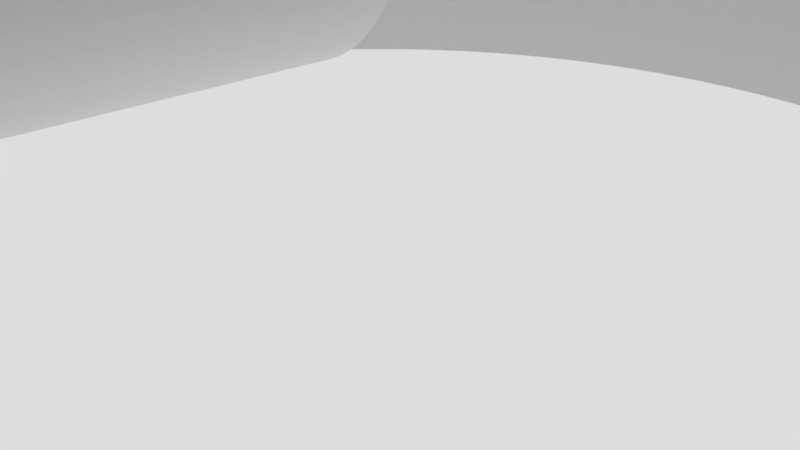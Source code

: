 # Source: flashhider_adapter_FIXED.blend  (saved by Blender 2.79.0; exported with 4.5.12 LTS)
import bpy
from mathutils import Matrix  # noqa: F401  (used for matrix-valued properties, if any)

bpy.ops.wm.read_factory_settings(use_empty=True)
scene = bpy.context.scene
scene.name = 'Scene'

# ---- collections
col_collection_1 = bpy.data.collections.new('Collection 1'); scene.collection.children.link(col_collection_1)

# ---- world
world_world = bpy.data.worlds.new('World'); scene.world = world_world
world_world.use_nodes = True; world_world.node_tree.nodes.clear()
_N = world_world.node_tree.nodes; _L = world_world.node_tree.links
n0 = _N.new('ShaderNodeOutputWorld'); n0.name = 'World Output'; n0.location = (300, 300)
n1 = _N.new('ShaderNodeBackground'); n1.name = 'Background'; n1.location = (10, 300)
n1.inputs[0].default_value = (0.723, 0.723, 0.723, 1.0)
_L.new(n1.outputs[0], n0.inputs[0])
n0.is_active_output = True
world_world.color = (0.05088, 0.05088, 0.05088)
world_world.use_sun_shadow = False
world_world.sun_shadow_jitter_overblur = 0.0
world_world.cycles.sampling_method = 'MANUAL'

# ---- cameras
cam_camera = bpy.data.cameras.new('Camera')
cam_camera.clip_end = 100.0
cam_camera.lens = 35.0
cam_camera.sensor_width = 32.0
cam_camera.sensor_height = 18.0
cam_camera.ortho_scale = 7.314
cam_camera.dof.focus_distance = 0.0

# ---- meshes
me_cylinder_002 = bpy.data.meshes.new('Cylinder.002')
me_cylinder_002.from_pydata([(5.944e-06, 8.472, 1.713), (5.944e-06, -8.472, 1.713), (0.08405, 8.472, 1.711), (0.08405, -8.472, 1.711), (0.1679, 8.472, 1.705), (0.1679, -8.472, 1.705), (0.2513, 8.472, 1.694), (0.2513, -8.472, 1.694), (0.3342, 8.472, 1.68), (0.3342, -8.472, 1.68), (0.4162, 8.472, 1.661), (0.4162, -8.472, 1.661), (0.4972, 8.472, 1.639), (0.4972, -8.472, 1.639), (0.577, 8.472, 1.613), (0.577, -8.472, 1.613), (0.6555, 8.472, 1.582), (0.6555, -8.472, 1.582), (0.7323, 8.472, 1.548), (0.7323, -8.472, 1.548), (0.8074, 8.472, 1.511), (0.8074, -8.472, 1.511), (0.8806, 8.472, 1.469), (0.8806, -8.472, 1.469), (0.9516, 8.472, 1.424), (0.9516, -8.472, 1.424), (1.02, 8.472, 1.376), (1.02, -8.472, 1.376), (1.087, 8.472, 1.324), (1.087, -8.472, 1.324), (1.15, 8.472, 1.269), (1.15, -8.472, 1.269), (1.211, 8.472, 1.211), (1.211, -8.472, 1.211), (1.269, 8.472, 1.15), (1.269, -8.472, 1.15), (1.324, 8.472, 1.087), (1.324, -8.472, 1.087), (1.376, 8.472, 1.02), (1.376, -8.472, 1.02), (1.424, 8.472, 0.9516), (1.424, -8.472, 0.9516), (1.469, 8.472, 0.8806), (1.469, -8.472, 0.8806), (1.511, 8.472, 0.8074), (1.511, -8.472, 0.8074), (1.548, 8.472, 0.7323), (1.548, -8.472, 0.7323), (1.582, 8.472, 0.6555), (1.582, -8.472, 0.6555), (1.613, 8.472, 0.577), (1.613, -8.472, 0.577), (1.639, 8.472, 0.4972), (1.639, -8.472, 0.4972), (1.661, 8.472, 0.4162), (1.661, -8.472, 0.4162), (1.68, 8.472, 0.3342), (1.68, -8.472, 0.3342), (1.694, 8.472, 0.2513), (1.694, -8.472, 0.2513), (1.705, 8.472, 0.1679), (1.705, -8.472, 0.1679), (1.711, 8.472, 0.08404), (1.711, -8.472, 0.08404), (1.713, 8.472, 9.763e-07), (1.713, -8.472, 7.493e-07), (1.711, 8.472, -0.08404), (1.711, -8.472, -0.08404), (1.705, 8.472, -0.1679), (1.705, -8.472, -0.1679), (1.694, 8.472, -0.2513), (1.694, -8.472, -0.2513), (1.68, 8.472, -0.3341), (1.68, -8.472, -0.3341), (1.661, 8.472, -0.4162), (1.661, -8.472, -0.4162), (1.639, 8.472, -0.4972), (1.639, -8.472, -0.4972), (1.613, 8.472, -0.577), (1.613, -8.472, -0.577), (1.582, 8.472, -0.6555), (1.582, -8.472, -0.6555), (1.548, 8.472, -0.7323), (1.548, -8.472, -0.7323), (1.511, 8.472, -0.8074), (1.511, -8.472, -0.8074), (1.469, 8.472, -0.8806), (1.469, -8.472, -0.8806), (1.424, 8.472, -0.9516), (1.424, -8.472, -0.9516), (1.376, 8.472, -1.02), (1.376, -8.472, -1.02), (1.324, 8.472, -1.087), (1.324, -8.472, -1.087), (1.269, 8.472, -1.15), (1.269, -8.472, -1.15), (1.211, 8.472, -1.211), (1.211, -8.472, -1.211), (1.15, 8.472, -1.269), (1.15, -8.472, -1.269), (1.087, 8.472, -1.324), (1.087, -8.472, -1.324), (1.02, 8.472, -1.376), (1.02, -8.472, -1.376), (0.9516, 8.472, -1.424), (0.9516, -8.472, -1.424), (0.8806, 8.472, -1.469), (0.8806, -8.472, -1.469), (0.8074, 8.472, -1.511), (0.8074, -8.472, -1.511), (0.7323, 8.472, -1.548), (0.7323, -8.472, -1.548), (0.6555, 8.472, -1.582), (0.6555, -8.472, -1.582), (0.577, 8.472, -1.613), (0.577, -8.472, -1.613), (0.4972, 8.472, -1.639), (0.4972, -8.472, -1.639), (0.4162, 8.472, -1.661), (0.4162, -8.472, -1.661), (0.3342, 8.472, -1.68), (0.3342, -8.472, -1.68), (0.2513, 8.472, -1.694), (0.2513, -8.472, -1.694), (0.1679, 8.472, -1.705), (0.1679, -8.472, -1.705), (0.08405, 8.472, -1.711), (0.08405, -8.472, -1.711), (9.061e-06, 8.472, -1.713), (9.061e-06, -8.472, -1.713), (-0.08403, 8.472, -1.711), (-0.08403, -8.472, -1.711), (-0.1679, 8.472, -1.705), (-0.1679, -8.472, -1.705), (-0.2513, 8.472, -1.694), (-0.2513, -8.472, -1.694), (-0.3341, 8.472, -1.68), (-0.3341, -8.472, -1.68), (-0.4162, 8.472, -1.661), (-0.4162, -8.472, -1.661), (-0.4972, 8.472, -1.639), (-0.4972, -8.472, -1.639), (-0.577, 8.472, -1.613), (-0.577, -8.472, -1.613), (-0.6554, 8.472, -1.582), (-0.6554, -8.472, -1.582), (-0.7323, 8.472, -1.548), (-0.7323, -8.472, -1.548), (-0.8074, 8.472, -1.511), (-0.8074, -8.472, -1.511), (-0.8805, 8.472, -1.469), (-0.8805, -8.472, -1.469), (-0.9516, 8.472, -1.424), (-0.9516, -8.472, -1.424), (-1.02, 8.472, -1.376), (-1.02, -8.472, -1.376), (-1.087, 8.472, -1.324), (-1.087, -8.472, -1.324), (-1.15, 8.472, -1.269), (-1.15, -8.472, -1.269), (-1.211, 8.472, -1.211), (-1.211, -8.472, -1.211), (-1.269, 8.472, -1.15), (-1.269, -8.472, -1.15), (-1.324, 8.472, -1.087), (-1.324, -8.472, -1.087), (-1.376, 8.472, -1.02), (-1.376, -8.472, -1.02), (-1.424, 8.472, -0.9516), (-1.424, -8.472, -0.9516), (-1.469, 8.472, -0.8806), (-1.469, -8.472, -0.8806), (-1.511, 8.472, -0.8074), (-1.511, -8.472, -0.8074), (-1.548, 8.472, -0.7323), (-1.548, -8.472, -0.7323), (-1.582, 8.472, -0.6555), (-1.582, -8.472, -0.6555), (-1.613, 8.472, -0.577), (-1.613, -8.472, -0.577), (-1.639, 8.472, -0.4972), (-1.639, -8.472, -0.4972), (-1.661, 8.472, -0.4162), (-1.661, -8.472, -0.4162), (-1.68, 8.472, -0.3342), (-1.68, -8.472, -0.3342), (-1.694, 8.472, -0.2513), (-1.694, -8.472, -0.2513), (-1.705, 8.472, -0.1679), (-1.705, -8.472, -0.1679), (-1.711, 8.472, -0.08404), (-1.711, -8.472, -0.08404), (-1.713, 8.472, -6.128e-07), (-1.713, -8.472, -1.067e-06), (-1.711, 8.472, 0.08404), (-1.711, -8.472, 0.08404), (-1.705, 8.472, 0.1679), (-1.705, -8.472, 0.1679), (-1.694, 8.472, 0.2513), (-1.694, -8.472, 0.2513), (-1.68, 8.472, 0.3342), (-1.68, -8.472, 0.3342), (-1.661, 8.472, 0.4162), (-1.661, -8.472, 0.4162), (-1.639, 8.472, 0.4972), (-1.639, -8.472, 0.4972), (-1.613, 8.472, 0.577), (-1.613, -8.472, 0.577), (-1.582, 8.472, 0.6555), (-1.582, -8.472, 0.6555), (-1.548, 8.472, 0.7323), (-1.548, -8.472, 0.7323), (-1.511, 8.472, 0.8074), (-1.511, -8.472, 0.8074), (-1.469, 8.472, 0.8806), (-1.469, -8.472, 0.8806), (-1.424, 8.472, 0.9516), (-1.424, -8.472, 0.9516), (-1.376, 8.472, 1.02), (-1.376, -8.472, 1.02), (-1.324, 8.472, 1.087), (-1.324, -8.472, 1.087), (-1.269, 8.472, 1.15), (-1.269, -8.472, 1.15), (-1.211, 8.472, 1.211), (-1.211, -8.472, 1.211), (-1.15, 8.472, 1.269), (-1.15, -8.472, 1.269), (-1.087, 8.472, 1.324), (-1.087, -8.472, 1.324), (-1.02, 8.472, 1.376), (-1.02, -8.472, 1.376), (-0.9516, 8.472, 1.424), (-0.9516, -8.472, 1.424), (-0.8805, 8.472, 1.469), (-0.8805, -8.472, 1.469), (-0.8074, 8.472, 1.511), (-0.8074, -8.472, 1.511), (-0.7323, 8.472, 1.548), (-0.7323, -8.472, 1.548), (-0.6554, 8.472, 1.582), (-0.6554, -8.472, 1.582), (-0.577, 8.472, 1.613), (-0.577, -8.472, 1.613), (-0.4972, 8.472, 1.639), (-0.4972, -8.472, 1.639), (-0.4162, 8.472, 1.661), (-0.4162, -8.472, 1.661), (-0.3341, 8.472, 1.68), (-0.3341, -8.472, 1.68), (-0.2513, 8.472, 1.694), (-0.2513, -8.472, 1.694), (-0.1679, 8.472, 1.705), (-0.1679, -8.472, 1.705), (-0.08403, 8.472, 1.711), (-0.08403, -8.472, 1.711)], [], [(0, 1, 3, 2), (2, 3, 5, 4), (4, 5, 7, 6), (6, 7, 9, 8), (8, 9, 11, 10), (10, 11, 13, 12), (12, 13, 15, 14), (14, 15, 17, 16), (16, 17, 19, 18), (18, 19, 21, 20), (20, 21, 23, 22), (22, 23, 25, 24), (24, 25, 27, 26), (26, 27, 29, 28), (28, 29, 31, 30), (30, 31, 33, 32), (32, 33, 35, 34), (34, 35, 37, 36), (36, 37, 39, 38), (38, 39, 41, 40), (40, 41, 43, 42), (42, 43, 45, 44), (44, 45, 47, 46), (46, 47, 49, 48), (48, 49, 51, 50), (50, 51, 53, 52), (52, 53, 55, 54), (54, 55, 57, 56), (56, 57, 59, 58), (58, 59, 61, 60), (60, 61, 63, 62), (62, 63, 65, 64), (64, 65, 67, 66), (66, 67, 69, 68), (68, 69, 71, 70), (70, 71, 73, 72), (72, 73, 75, 74), (74, 75, 77, 76), (76, 77, 79, 78), (78, 79, 81, 80), (80, 81, 83, 82), (82, 83, 85, 84), (84, 85, 87, 86), (86, 87, 89, 88), (88, 89, 91, 90), (90, 91, 93, 92), (92, 93, 95, 94), (94, 95, 97, 96), (96, 97, 99, 98), (98, 99, 101, 100), (100, 101, 103, 102), (102, 103, 105, 104), (104, 105, 107, 106), (106, 107, 109, 108), (108, 109, 111, 110), (110, 111, 113, 112), (112, 113, 115, 114), (114, 115, 117, 116), (116, 117, 119, 118), (118, 119, 121, 120), (120, 121, 123, 122), (122, 123, 125, 124), (124, 125, 127, 126), (126, 127, 129, 128), (128, 129, 131, 130), (130, 131, 133, 132), (132, 133, 135, 134), (134, 135, 137, 136), (136, 137, 139, 138), (138, 139, 141, 140), (140, 141, 143, 142), (142, 143, 145, 144), (144, 145, 147, 146), (146, 147, 149, 148), (148, 149, 151, 150), (150, 151, 153, 152), (152, 153, 155, 154), (154, 155, 157, 156), (156, 157, 159, 158), (158, 159, 161, 160), (160, 161, 163, 162), (162, 163, 165, 164), (164, 165, 167, 166), (166, 167, 169, 168), (168, 169, 171, 170), (170, 171, 173, 172), (172, 173, 175, 174), (174, 175, 177, 176), (176, 177, 179, 178), (178, 179, 181, 180), (180, 181, 183, 182), (182, 183, 185, 184), (184, 185, 187, 186), (186, 187, 189, 188), (188, 189, 191, 190), (190, 191, 193, 192), (192, 193, 195, 194), (194, 195, 197, 196), (196, 197, 199, 198), (198, 199, 201, 200), (200, 201, 203, 202), (202, 203, 205, 204), (204, 205, 207, 206), (206, 207, 209, 208), (208, 209, 211, 210), (210, 211, 213, 212), (212, 213, 215, 214), (214, 215, 217, 216), (216, 217, 219, 218), (218, 219, 221, 220), (220, 221, 223, 222), (222, 223, 225, 224), (224, 225, 227, 226), (226, 227, 229, 228), (228, 229, 231, 230), (230, 231, 233, 232), (232, 233, 235, 234), (234, 235, 237, 236), (236, 237, 239, 238), (238, 239, 241, 240), (240, 241, 243, 242), (242, 243, 245, 244), (244, 245, 247, 246), (246, 247, 249, 248), (248, 249, 251, 250), (250, 251, 253, 252), (3, 1, 255, 253, 251, 249, 247, 245, 243, 241, 239, 237, 235, 233, 231, 229, 227, 225, 223, 221, 219, 217, 215, 213, 211, 209, 207, 205, 203, 201, 199, 197, 195, 193, 191, 189, 187, 185, 183, 181, 179, 177, 175, 173, 171, 169, 167, 165, 163, 161, 159, 157, 155, 153, 151, 149, 147, 145, 143, 141, 139, 137, 135, 133, 131, 129, 127, 125, 123, 121, 119, 117, 115, 113, 111, 109, 107, 105, 103, 101, 99, 97, 95, 93, 91, 89, 87, 85, 83, 81, 79, 77, 75, 73, 71, 69, 67, 65, 63, 61, 59, 57, 55, 53, 51, 49, 47, 45, 43, 41, 39, 37, 35, 33, 31, 29, 27, 25, 23, 21, 19, 17, 15, 13, 11, 9, 7, 5), (252, 253, 255, 254), (254, 255, 1, 0), (0, 2, 4, 6, 8, 10, 12, 14, 16, 18, 20, 22, 24, 26, 28, 30, 32, 34, 36, 38, 40, 42, 44, 46, 48, 50, 52, 54, 56, 58, 60, 62, 64, 66, 68, 70, 72, 74, 76, 78, 80, 82, 84, 86, 88, 90, 92, 94, 96, 98, 100, 102, 104, 106, 108, 110, 112, 114, 116, 118, 120, 122, 124, 126, 128, 130, 132, 134, 136, 138, 140, 142, 144, 146, 148, 150, 152, 154, 156, 158, 160, 162, 164, 166, 168, 170, 172, 174, 176, 178, 180, 182, 184, 186, 188, 190, 192, 194, 196, 198, 200, 202, 204, 206, 208, 210, 212, 214, 216, 218, 220, 222, 224, 226, 228, 230, 232, 234, 236, 238, 240, 242, 244, 246, 248, 250, 252, 254)])
me_cylinder_002.use_remesh_preserve_volume = False
me_cylinder_002.use_remesh_preserve_attributes = False
me_cylinder_002.use_mirror_vertex_groups = False
me_cylinder_002.update()
me_cylinder_001 = bpy.data.meshes.new('Cylinder.001')
me_cylinder_001.from_pydata([(-3.652e-06, 9.909, 9.537e-07), (-1.632e-06, 12.25, 44.7), (0.4862, 9.897, 9.537e-07), (0.6012, 12.24, 44.7), (0.9713, 9.862, 9.537e-07), (1.201, 12.19, 44.7), (1.454, 9.802, 9.537e-07), (1.798, 12.12, 44.7), (1.933, 9.719, 9.537e-07), (2.391, 12.02, 44.7), (2.408, 9.612, 9.537e-07), (2.977, 11.89, 44.7), (2.877, 9.483, 9.537e-07), (3.557, 11.73, 44.7), (3.338, 9.33, 9.537e-07), (4.128, 11.54, 44.7), (3.792, 9.155, 9.537e-07), (4.689, 11.32, 44.7), (4.237, 8.958, 9.537e-07), (5.239, 11.08, 44.7), (4.671, 8.739, 9.537e-07), (5.776, 10.81, 44.7), (5.094, 8.5, 9.537e-07), (6.299, 10.51, 44.7), (5.505, 8.239, 9.537e-07), (6.808, 10.19, 44.7), (5.903, 7.959, 9.537e-07), (7.299, 9.842, 44.7), (6.286, 7.66, 9.537e-07), (7.773, 9.472, 44.7), (6.655, 7.342, 9.537e-07), (8.229, 9.079, 44.7), (7.007, 7.007, 9.537e-07), (8.664, 8.664, 44.7), (7.342, 6.655, 9.537e-07), (9.079, 8.229, 44.7), (7.66, 6.286, 9.537e-07), (9.472, 7.773, 44.7), (7.959, 5.903, 9.537e-07), (9.842, 7.299, 44.7), (8.239, 5.505, 9.537e-07), (10.19, 6.808, 44.7), (8.5, 5.094, 9.537e-07), (10.51, 6.299, 44.7), (8.739, 4.671, 9.537e-07), (10.81, 5.776, 44.7), (8.958, 4.237, 9.537e-07), (11.08, 5.239, 44.7), (9.155, 3.792, 9.537e-07), (11.32, 4.689, 44.7), (9.33, 3.338, 9.537e-07), (11.54, 4.128, 44.7), (9.483, 2.877, 9.537e-07), (11.73, 3.557, 44.7), (9.612, 2.408, 9.537e-07), (11.89, 2.977, 44.7), (9.719, 1.933, 9.537e-07), (12.02, 2.391, 44.7), (9.802, 1.454, 9.537e-07), (12.12, 1.798, 44.7), (9.862, 0.9713, 9.537e-07), (12.19, 1.201, 44.7), (9.897, 0.4862, 9.537e-07), (12.24, 0.6012, 44.7), (9.909, -4.072e-06, 9.537e-07), (12.25, -4.072e-06, 44.7), (9.897, -0.4862, 9.537e-07), (12.24, -0.6012, 44.7), (9.862, -0.9713, 9.537e-07), (12.19, -1.201, 44.7), (9.802, -1.454, 9.537e-07), (12.12, -1.798, 44.7), (9.719, -1.933, 9.537e-07), (12.02, -2.391, 44.7), (9.612, -2.408, 9.537e-07), (11.89, -2.977, 44.7), (9.483, -2.877, 9.537e-07), (11.73, -3.557, 44.7), (9.33, -3.338, 9.537e-07), (11.54, -4.128, 44.7), (9.155, -3.792, 9.537e-07), (11.32, -4.689, 44.7), (8.958, -4.237, 9.537e-07), (11.08, -5.239, 44.7), (8.739, -4.671, 9.537e-07), (10.81, -5.776, 44.7), (8.5, -5.094, 9.537e-07), (10.51, -6.299, 44.7), (8.239, -5.505, 9.537e-07), (10.19, -6.808, 44.7), (7.959, -5.903, 9.537e-07), (9.842, -7.299, 44.7), (7.66, -6.286, 9.537e-07), (9.472, -7.773, 44.7), (7.342, -6.655, 9.537e-07), (9.079, -8.229, 44.7), (7.007, -7.007, 9.537e-07), (8.664, -8.664, 44.7), (6.655, -7.342, 9.537e-07), (8.229, -9.079, 44.7), (6.286, -7.66, 9.537e-07), (7.773, -9.472, 44.7), (5.903, -7.959, 9.537e-07), (7.299, -9.842, 44.7), (5.505, -8.239, 9.537e-07), (6.808, -10.19, 44.7), (5.094, -8.5, 9.537e-07), (6.299, -10.51, 44.7), (4.671, -8.739, 9.537e-07), (5.776, -10.81, 44.7), (4.237, -8.958, 9.537e-07), (5.239, -11.08, 44.7), (3.792, -9.155, 9.537e-07), (4.689, -11.32, 44.7), (3.338, -9.33, 9.537e-07), (4.128, -11.54, 44.7), (2.877, -9.483, 9.537e-07), (3.557, -11.73, 44.7), (2.408, -9.612, 9.537e-07), (2.977, -11.89, 44.7), (1.933, -9.719, 9.537e-07), (2.391, -12.02, 44.7), (1.454, -9.802, 9.537e-07), (1.798, -12.12, 44.7), (0.9713, -9.862, 9.537e-07), (1.201, -12.19, 44.7), (0.4862, -9.897, 9.537e-07), (0.6013, -12.24, 44.7), (1.509e-05, -9.909, 9.537e-07), (2.067e-05, -12.25, 44.7), (-0.4862, -9.897, 9.537e-07), (-0.6012, -12.24, 44.7), (-0.9713, -9.862, 9.537e-07), (-1.201, -12.19, 44.7), (-1.454, -9.802, 9.537e-07), (-1.798, -12.12, 44.7), (-1.933, -9.719, 9.537e-07), (-2.39, -12.02, 44.7), (-2.408, -9.612, 9.537e-07), (-2.977, -11.89, 44.7), (-2.877, -9.483, 9.537e-07), (-3.557, -11.73, 44.7), (-3.338, -9.33, 9.537e-07), (-4.128, -11.54, 44.7), (-3.792, -9.155, 9.537e-07), (-4.689, -11.32, 44.7), (-4.237, -8.958, 9.537e-07), (-5.239, -11.08, 44.7), (-4.671, -8.739, 9.537e-07), (-5.776, -10.81, 44.7), (-5.094, -8.5, 9.537e-07), (-6.299, -10.51, 44.7), (-5.505, -8.239, 9.537e-07), (-6.808, -10.19, 44.7), (-5.903, -7.959, 9.537e-07), (-7.299, -9.842, 44.7), (-6.286, -7.66, 9.537e-07), (-7.773, -9.472, 44.7), (-6.655, -7.342, 9.537e-07), (-8.229, -9.079, 44.7), (-7.007, -7.007, 9.537e-07), (-8.664, -8.664, 44.7), (-7.342, -6.655, 9.537e-07), (-9.079, -8.229, 44.7), (-7.66, -6.286, 9.537e-07), (-9.472, -7.773, 44.7), (-7.959, -5.903, 9.537e-07), (-9.842, -7.299, 44.7), (-8.239, -5.505, 9.537e-07), (-10.19, -6.808, 44.7), (-8.5, -5.094, 9.537e-07), (-10.51, -6.299, 44.7), (-8.739, -4.671, 9.537e-07), (-10.81, -5.776, 44.7), (-8.958, -4.237, 9.537e-07), (-11.08, -5.239, 44.7), (-9.155, -3.792, 9.537e-07), (-11.32, -4.689, 44.7), (-9.33, -3.338, 9.537e-07), (-11.54, -4.128, 44.7), (-9.483, -2.877, 9.537e-07), (-11.73, -3.557, 44.7), (-9.612, -2.408, 9.537e-07), (-11.89, -2.977, 44.7), (-9.719, -1.933, 9.537e-07), (-12.02, -2.391, 44.7), (-9.802, -1.454, 9.537e-07), (-12.12, -1.798, 44.7), (-9.862, -0.9713, 9.537e-07), (-12.19, -1.201, 44.7), (-9.897, -0.4862, 9.537e-07), (-12.24, -0.6013, 44.7), (-9.909, -1.467e-05, 9.537e-07), (-12.25, -1.654e-05, 44.7), (-9.897, 0.4862, 9.537e-07), (-12.24, 0.6012, 44.7), (-9.862, 0.9713, 9.537e-07), (-12.19, 1.201, 44.7), (-9.802, 1.454, 9.537e-07), (-12.12, 1.798, 44.7), (-9.719, 1.933, 9.537e-07), (-12.02, 2.39, 44.7), (-9.612, 2.408, 9.537e-07), (-11.89, 2.977, 44.7), (-9.483, 2.877, 9.537e-07), (-11.73, 3.557, 44.7), (-9.33, 3.338, 9.537e-07), (-11.54, 4.128, 44.7), (-9.155, 3.792, 9.537e-07), (-11.32, 4.689, 44.7), (-8.958, 4.237, 9.537e-07), (-11.08, 5.239, 44.7), (-8.739, 4.671, 9.537e-07), (-10.81, 5.776, 44.7), (-8.5, 5.094, 9.537e-07), (-10.51, 6.299, 44.7), (-8.239, 5.505, 9.537e-07), (-10.19, 6.808, 44.7), (-7.959, 5.903, 9.537e-07), (-9.842, 7.299, 44.7), (-7.66, 6.286, 9.537e-07), (-9.472, 7.773, 44.7), (-7.342, 6.655, 9.537e-07), (-9.079, 8.229, 44.7), (-7.007, 7.007, 9.537e-07), (-8.664, 8.664, 44.7), (-6.655, 7.342, 9.537e-07), (-8.229, 9.079, 44.7), (-6.286, 7.66, 9.537e-07), (-7.773, 9.472, 44.7), (-5.903, 7.959, 9.537e-07), (-7.299, 9.842, 44.7), (-5.505, 8.239, 9.537e-07), (-6.808, 10.19, 44.7), (-5.094, 8.5, 9.537e-07), (-6.299, 10.51, 44.7), (-4.671, 8.739, 9.537e-07), (-5.776, 10.81, 44.7), (-4.237, 8.958, 9.537e-07), (-5.239, 11.08, 44.7), (-3.792, 9.155, 9.537e-07), (-4.689, 11.32, 44.7), (-3.338, 9.33, 9.537e-07), (-4.128, 11.54, 44.7), (-2.877, 9.483, 9.537e-07), (-3.557, 11.73, 44.7), (-2.408, 9.612, 9.537e-07), (-2.977, 11.89, 44.7), (-1.933, 9.719, 9.537e-07), (-2.39, 12.02, 44.7), (-1.454, 9.802, 9.537e-07), (-1.798, 12.12, 44.7), (-0.9713, 9.862, 9.537e-07), (-1.201, 12.19, 44.7), (-0.4862, 9.897, 9.537e-07), (-0.6012, 12.24, 44.7), (-0.5565, 11.33, 44.7), (-1.112, 11.29, 44.7), (-1.664, 11.22, 44.7), (-2.213, 11.12, 44.7), (-2.756, 11.0, 44.7), (-3.292, 10.85, 44.7), (-3.821, 10.68, 44.7), (-4.34, 10.48, 44.7), (-4.849, 10.25, 44.7), (-5.346, 10.0, 44.7), (-5.831, 9.728, 44.7), (-6.301, 9.43, 44.7), (-6.756, 9.11, 44.7), (-7.195, 8.767, 44.7), (-7.617, 8.404, 44.7), (-8.02, 8.02, 44.7), (-8.404, 7.617, 44.7), (-8.767, 7.195, 44.7), (-9.11, 6.756, 44.7), (-9.43, 6.301, 44.7), (-9.728, 5.831, 44.7), (-10.0, 5.346, 44.7), (-10.25, 4.849, 44.7), (-10.48, 4.34, 44.7), (-10.68, 3.821, 44.7), (-10.85, 3.292, 44.7), (-11.0, 2.756, 44.7), (-11.12, 2.213, 44.7), (-11.22, 1.664, 44.7), (-11.29, 1.112, 44.7), (-11.33, 0.5565, 44.7), (-11.34, -1.604e-05, 44.7), (-11.33, -0.5565, 44.7), (-11.29, -1.112, 44.7), (-11.22, -1.664, 44.7), (-11.12, -2.213, 44.7), (-11.0, -2.756, 44.7), (-10.85, -3.292, 44.7), (-10.68, -3.821, 44.7), (-10.48, -4.34, 44.7), (-10.25, -4.849, 44.7), (-10.0, -5.347, 44.7), (-9.728, -5.831, 44.7), (-9.43, -6.301, 44.7), (-9.11, -6.756, 44.7), (-8.767, -7.195, 44.7), (-8.404, -7.617, 44.7), (-8.02, -8.02, 44.7), (-7.617, -8.404, 44.7), (-7.195, -8.767, 44.7), (-6.756, -9.11, 44.7), (-6.301, -9.43, 44.7), (-5.831, -9.508, 44.7), (-5.346, -9.508, 44.7), (-4.849, -9.508, 44.7), (-4.34, -9.508, 44.7), (-3.821, -9.508, 44.7), (-3.292, -9.508, 44.7), (-2.756, -9.508, 44.7), (-2.213, -9.508, 44.7), (-1.664, -9.508, 44.7), (-1.112, -9.508, 44.7), (-0.5565, -9.508, 44.7), (2.042e-05, -9.508, 44.7), (0.5565, -9.508, 44.7), (1.112, -9.508, 44.7), (1.664, -9.508, 44.7), (2.213, -9.508, 44.7), (2.756, -9.508, 44.7), (3.292, -9.508, 44.7), (3.821, -9.508, 44.7), (4.34, -9.508, 44.7), (4.849, -9.508, 44.7), (5.346, -9.508, 44.7), (5.831, -9.508, 44.7), (6.301, -9.43, 44.7), (6.756, -9.11, 44.7), (7.195, -8.767, 44.7), (7.617, -8.404, 44.7), (8.02, -8.02, 44.7), (8.404, -7.617, 44.7), (8.767, -7.195, 44.7), (9.11, -6.756, 44.7), (9.43, -6.301, 44.7), (9.728, -5.831, 44.7), (10.0, -5.346, 44.7), (10.25, -4.849, 44.7), (10.48, -4.34, 44.7), (10.68, -3.821, 44.7), (10.85, -3.292, 44.7), (11.0, -2.756, 44.7), (11.12, -2.213, 44.7), (11.22, -1.664, 44.7), (11.29, -1.112, 44.7), (11.33, -0.5565, 44.7), (11.34, -4.507e-06, 44.7), (11.33, 0.5565, 44.7), (11.29, 1.112, 44.7), (11.22, 1.664, 44.7), (11.12, 2.213, 44.7), (11.0, 2.756, 44.7), (10.85, 3.292, 44.7), (10.68, 3.821, 44.7), (10.48, 4.34, 44.7), (10.25, 4.849, 44.7), (10.0, 5.346, 44.7), (9.728, 5.831, 44.7), (9.43, 6.301, 44.7), (9.11, 6.756, 44.7), (8.767, 7.195, 44.7), (8.404, 7.617, 44.7), (8.02, 8.02, 44.7), (7.617, 8.404, 44.7), (7.195, 8.767, 44.7), (6.756, 9.11, 44.7), (6.301, 9.43, 44.7), (5.831, 9.728, 44.7), (5.346, 10.0, 44.7), (4.849, 10.25, 44.7), (4.34, 10.48, 44.7), (3.821, 10.68, 44.7), (3.292, 10.85, 44.7), (2.756, 11.0, 44.7), (2.213, 11.12, 44.7), (1.664, 11.22, 44.7), (1.112, 11.29, 44.7), (0.5565, 11.33, 44.7), (-2.165e-07, 11.34, 44.7), (-11.12, 2.213, 74.7), (-11.22, 1.664, 74.7), (-11.29, 1.112, 74.7), (-11.33, 0.5565, 74.7), (-11.34, -1.604e-05, 74.7), (-11.33, -0.5565, 74.7), (-11.29, -1.112, 74.7), (-11.22, -1.664, 74.7), (-11.12, -2.213, 74.7), (-11.0, -2.756, 74.7), (-10.85, -3.292, 74.7), (-10.68, -3.821, 74.7), (-10.48, -4.34, 74.7), (-10.25, -4.849, 74.7), (-10.0, -5.347, 74.7), (-9.728, -5.831, 74.7), (-9.43, -6.301, 74.7), (-9.11, -6.756, 74.7), (-8.767, -7.195, 74.7), (-8.404, -7.617, 74.7), (-8.02, -8.02, 74.7), (-7.617, -8.404, 74.7), (-7.195, -8.767, 74.7), (-6.756, -9.11, 74.7), (-6.301, -9.43, 74.7), (-5.831, -9.508, 74.7), (-5.346, -9.508, 74.7), (-4.849, -9.508, 74.7), (-4.34, -9.508, 74.7), (-3.821, -9.508, 74.7), (-3.292, -9.508, 74.7), (-2.756, -9.508, 74.7), (-2.213, -9.508, 74.7), (-1.664, -9.508, 74.7), (-1.112, -9.508, 74.7), (-0.5565, -9.508, 74.7), (2.042e-05, -9.508, 74.7), (0.5565, -9.508, 74.7), (1.112, -9.508, 74.7), (1.664, -9.508, 74.7), (2.213, -9.508, 74.7), (2.756, -9.508, 74.7), (3.292, -9.508, 74.7), (3.821, -9.508, 74.7), (4.34, -9.508, 74.7), (4.849, -9.508, 74.7), (5.346, -9.508, 74.7), (5.831, -9.508, 74.7), (6.301, -9.43, 74.7), (6.756, -9.11, 74.7), (7.195, -8.767, 74.7), (7.617, -8.404, 74.7), (8.02, -8.02, 74.7), (8.404, -7.617, 74.7), (8.767, -7.195, 74.7), (9.11, -6.756, 74.7), (9.43, -6.301, 74.7), (9.728, -5.831, 74.7), (10.0, -5.346, 74.7), (10.25, -4.849, 74.7), (10.48, -4.34, 74.7), (10.68, -3.821, 74.7), (10.85, -3.292, 74.7), (11.0, -2.756, 74.7), (11.12, -2.213, 74.7), (11.22, -1.664, 74.7), (11.29, -1.112, 74.7), (11.33, -0.5565, 74.7), (11.34, -4.507e-06, 74.7), (11.33, 0.5565, 74.7), (11.29, 1.112, 74.7), (11.22, 1.664, 74.7), (11.12, 2.213, 74.7), (-8.207, -1.632, 74.7), (-8.277, -1.228, 74.7), (7.38, -3.945, 74.7), (7.177, -4.302, 74.7), (-8.327, -0.8202, 74.7), (6.957, -4.649, 74.7), (-8.358, -0.4106, 74.7), (6.721, -4.985, 74.7), (-8.368, -1.306e-05, 74.7), (6.468, -5.308, 74.7), (-8.358, 0.4106, 74.7), (6.2, -5.619, 74.7), (-8.327, 0.8202, 74.7), (5.917, -5.917, 74.7), (-8.277, 1.228, 74.7), (5.619, -6.2, 74.7), (-2.819, 7.879, 74.7), (-2.429, 8.007, 74.7), (-8.207, 1.632, 74.7), (5.308, -6.468, 74.7), (-1.632, 8.207, 74.7), (-1.228, 8.277, 74.7), (-8.117, 2.033, 74.7), (4.985, -6.721, 74.7), (-0.4106, 8.358, 74.7), (1.837e-06, 8.368, 74.7), (-8.007, 2.429, 74.7), (4.649, -6.957, 74.7), (0.4106, 8.358, 74.7), (-7.879, 2.819, 74.7), (4.302, -7.177, 74.7), (0.8202, 8.327, 74.7), (-7.731, 3.202, 74.7), (3.945, -7.38, 74.7), (1.228, 8.277, 74.7), (-7.564, 3.578, 74.7), (-7.38, 3.945, 74.7), (-7.177, 4.302, 74.7), (1.632, 8.207, 74.7), (3.578, -7.564, 74.7), (2.033, 8.117, 74.7), (-6.957, 4.649, 74.7), (3.202, -7.731, 74.7), (2.429, 8.007, 74.7), (-6.721, 4.985, 74.7), (2.819, -7.879, 74.7), (2.819, 7.879, 74.7), (-6.468, 5.308, 74.7), (2.429, -8.007, 74.7), (3.202, 7.731, 74.7), (-6.2, 5.619, 74.7), (2.033, -8.117, 74.7), (3.578, 7.564, 74.7), (-5.917, 5.917, 74.7), (1.632, -8.207, 74.7), (3.945, 7.38, 74.7), (-5.619, 6.2, 74.7), (1.228, -8.277, 74.7), (4.302, 7.177, 74.7), (-5.308, 6.468, 74.7), (0.8202, -8.327, 74.7), (4.649, 6.957, 74.7), (-4.985, 6.721, 74.7), (0.4106, -8.358, 74.7), (4.985, 6.721, 74.7), (-4.649, 6.957, 74.7), (1.707e-05, -8.368, 74.7), (5.308, 6.468, 74.7), (-4.302, 7.177, 74.7), (-0.4106, -8.358, 74.7), (5.619, 6.2, 74.7), (-3.944, 7.38, 74.7), (-0.8202, -8.327, 74.7), (5.917, 5.917, 74.7), (-3.578, 7.564, 74.7), (-1.228, -8.277, 74.7), (6.2, 5.619, 74.7), (-3.202, 7.731, 74.7), (-1.632, -8.207, 74.7), (6.468, 5.308, 74.7), (-2.033, 8.117, 74.7), (-2.033, -8.117, 74.7), (6.721, 4.985, 74.7), (-0.8202, 8.327, 74.7), (-2.429, -8.007, 74.7), (6.957, 4.649, 74.7), (-2.819, -7.879, 74.7), (7.177, 4.302, 74.7), (-3.202, -7.731, 74.7), (7.38, 3.945, 74.7), (-3.578, -7.564, 74.7), (7.564, 3.578, 74.7), (-3.944, -7.38, 74.7), (7.731, 3.202, 74.7), (-4.302, -7.177, 74.7), (7.879, 2.819, 74.7), (-4.649, -6.958, 74.7), (8.007, 2.429, 74.7), (-4.985, -6.721, 74.7), (8.117, 2.033, 74.7), (-5.308, -6.468, 74.7), (8.207, 1.632, 74.7), (-5.619, -6.2, 74.7), (8.277, 1.228, 74.7), (-5.917, -5.917, 74.7), (8.327, 0.8202, 74.7), (-6.2, -5.619, 74.7), (8.358, 0.4106, 74.7), (-6.468, -5.308, 74.7), (8.368, -4.543e-06, 74.7), (-6.721, -4.985, 74.7), (8.358, -0.4106, 74.7), (-6.957, -4.649, 74.7), (8.327, -0.8202, 74.7), (-7.177, -4.302, 74.7), (8.277, -1.228, 74.7), (-7.38, -3.945, 74.7), (8.207, -1.632, 74.7), (-7.564, -3.578, 74.7), (8.117, -2.033, 74.7), (-7.731, -3.202, 74.7), (8.007, -2.429, 74.7), (-7.879, -2.819, 74.7), (7.879, -2.819, 74.7), (-8.007, -2.429, 74.7), (7.731, -3.202, 74.7), (-8.117, -2.033, 74.7), (7.564, -3.578, 74.7), (-5.346, 10.0, 70.05), (-4.849, 10.25, 70.05), (-1.112, -9.508, 70.05), (-1.664, -9.508, 70.05), (8.02, 8.02, 70.05), (8.404, 7.617, 70.05), (-4.34, 10.48, 70.05), (-2.213, -9.508, 70.05), (8.767, 7.195, 70.05), (-3.292, 10.85, 70.05), (-2.756, 11.0, 70.05), (-2.756, -9.508, 70.05), (9.11, 6.756, 70.05), (-1.664, 11.22, 70.05), (-1.112, 11.29, 70.05), (-3.292, -9.508, 70.05), (9.43, 6.301, 70.05), (-3.821, 10.68, 70.05), (-3.821, -9.508, 70.05), (9.728, 5.831, 70.05), (-2.213, 11.12, 70.05), (-4.34, -9.508, 70.05), (10.0, 5.346, 70.05), (-0.5565, 11.33, 70.05), (-4.849, -9.508, 70.05), (10.25, 4.849, 70.05), (-5.346, -9.508, 70.05), (10.48, 4.34, 70.05), (-5.831, -9.508, 70.05), (10.68, 3.821, 70.05), (-6.301, -9.43, 70.05), (10.85, 3.292, 70.05), (-6.756, -9.11, 70.05), (11.0, 2.756, 70.05), (-7.195, -8.767, 70.05), (11.12, 2.213, 70.05), (-7.617, -8.404, 70.05), (11.22, 1.664, 70.05), (-8.02, -8.02, 70.05), (11.29, 1.112, 70.05), (-8.404, -7.617, 70.05), (11.33, 0.5565, 70.05), (-8.767, -7.195, 70.05), (11.34, -4.507e-06, 70.05), (-9.11, -6.756, 70.05), (11.33, -0.5565, 70.05), (-9.43, -6.301, 70.05), (11.29, -1.112, 70.05), (-9.728, -5.831, 70.05), (11.22, -1.664, 70.05), (-10.0, -5.347, 70.05), (11.12, -2.213, 70.05), (-10.25, -4.849, 70.05), (11.0, -2.756, 70.05), (-10.48, -4.34, 70.05), (10.85, -3.292, 70.05), (-10.68, -3.821, 70.05), (10.68, -3.821, 70.05), (-10.85, -3.292, 70.05), (10.48, -4.34, 70.05), (-11.0, -2.756, 70.05), (10.25, -4.849, 70.05), (-11.12, -2.213, 70.05), (10.0, -5.346, 70.05), (-11.22, -1.664, 70.05), (9.728, -5.831, 70.05), (-11.29, -1.112, 70.05), (9.43, -6.301, 70.05), (-11.33, -0.5565, 70.05), (9.11, -6.756, 70.05), (-11.34, -1.604e-05, 70.05), (8.767, -7.195, 70.05), (-11.33, 0.5565, 70.05), (8.404, -7.617, 70.05), (-11.29, 1.112, 70.05), (8.02, -8.02, 70.05), (-11.22, 1.664, 70.05), (7.617, -8.404, 70.05), (-11.12, 2.213, 70.05), (7.195, -8.767, 70.05), (-11.0, 2.756, 70.05), (6.756, -9.11, 70.05), (-2.165e-07, 11.34, 70.05), (-10.85, 3.292, 70.05), (6.301, -9.43, 70.05), (0.5565, 11.33, 70.05), (-10.68, 3.821, 70.05), (5.831, -9.508, 70.05), (1.112, 11.29, 70.05), (-10.48, 4.34, 70.05), (5.346, -9.508, 70.05), (1.664, 11.22, 70.05), (-10.25, 4.849, 70.05), (-10.0, 5.346, 70.05), (-9.728, 5.831, 70.05), (2.213, 11.12, 70.05), (4.849, -9.508, 70.05), (2.756, 11.0, 70.05), (-9.43, 6.301, 70.05), (4.34, -9.508, 70.05), (3.292, 10.85, 70.05), (-9.11, 6.756, 70.05), (3.821, -9.508, 70.05), (3.821, 10.68, 70.05), (-8.767, 7.195, 70.05), (3.292, -9.508, 70.05), (4.34, 10.48, 70.05), (-8.404, 7.617, 70.05), (2.756, -9.508, 70.05), (4.849, 10.25, 70.05), (-8.02, 8.02, 70.05), (2.213, -9.508, 70.05), (5.346, 10.0, 70.05), (-7.617, 8.404, 70.05), (1.664, -9.508, 70.05), (5.831, 9.728, 70.05), (-7.195, 8.767, 70.05), (1.112, -9.508, 70.05), (6.301, 9.43, 70.05), (-6.756, 9.11, 70.05), (0.5565, -9.508, 70.05), (6.756, 9.11, 70.05), (-6.301, 9.43, 70.05), (2.042e-05, -9.508, 70.05), (7.195, 8.767, 70.05), (-5.831, 9.728, 70.05), (-0.5565, -9.508, 70.05), (7.617, 8.404, 70.05), (-3.854, 9.875, 74.7), (-4.02, 9.706, 74.7), (-4.406, 9.315, 74.7), (-4.777, 8.937, 74.7), (-5.137, 8.571, 74.7), (-5.489, 8.215, 74.7), (-5.833, 7.865, 74.7), (-6.172, 7.521, 74.7), (-7.174, 6.502, 74.7), (-6.841, 6.841, 74.7), (-6.507, 7.18, 74.7), (-7.509, 6.163, 74.7), (-7.847, 5.82, 74.7), (-8.189, 5.472, 74.7), (-8.538, 5.117, 74.7), (-8.895, 4.755, 74.7), (-9.263, 4.381, 74.7), (-9.644, 3.995, 74.7), (-4.34, 10.48, 72.92), (-3.854, 10.67, 73.42), (-5.346, 10.0, 72.04), (-4.849, 10.25, 72.45), (-5.831, 9.728, 71.69), (-6.301, 9.43, 71.4), (-6.756, 9.11, 71.17), (-7.195, 8.767, 71.0), (-7.617, 8.404, 70.89), (-10.04, 3.592, 74.7), (-10.45, 3.171, 74.7), (-10.89, 2.728, 74.7), (-11.04, 2.574, 74.7), (-8.02, 8.02, 70.85), (-8.404, 7.617, 70.87), (-8.767, 7.195, 70.96), (-9.11, 6.756, 71.11), (-9.43, 6.301, 71.32), (-10.48, 4.34, 72.77), (-10.0, 5.346, 71.92), (-9.728, 5.831, 71.59), (-10.25, 4.849, 72.31), (-11.0, 2.756, 74.47), (-10.85, 3.292, 73.85), (-10.68, 3.821, 73.28), (0.03414, 9.875, 74.7), (0.4851, 9.875, 74.7), (1.465, 9.875, 74.7), (0.9726, 9.875, 74.7), (2.473, 9.875, 74.7), (1.964, 9.875, 74.7), (1.112, 11.29, 72.41), (0.5565, 11.33, 72.35), (0.03414, 11.34, 72.33), (1.664, 11.22, 72.52), (-2.473, 9.875, 74.7), (-2.995, 9.875, 74.7), (-3.533, 9.875, 74.7), (-2.213, 11.12, 72.68), (-2.756, 11.0, 72.87), (-3.292, 10.85, 73.12), (-3.821, 10.68, 73.4), (-0.4851, 9.875, 74.7), (-0.9725, 9.875, 74.7), (-1.465, 9.875, 74.7), (-1.964, 9.875, 74.7), (8.31e-07, 9.875, 74.7), (-1.112, 11.29, 72.41), (-0.5565, 11.33, 72.35), (-1.664, 11.22, 72.52), (-2.165e-07, 11.34, 72.32), (2.995, 9.875, 74.7), (3.923, 9.875, 74.7), (3.533, 9.875, 74.7), (3.923, 10.64, 73.46), (3.821, 10.68, 73.4), (3.292, 10.85, 73.12), (2.756, 11.0, 72.87), (2.213, 11.12, 72.68), (6.203, 7.558, 74.7), (6.54, 7.216, 74.7), (6.875, 6.875, 74.7), (7.21, 6.535, 74.7), (7.547, 6.194, 74.7), (8.94, 4.779, 74.7), (8.581, 5.143, 74.7), (8.23, 5.499, 74.7), (7.886, 5.849, 74.7), (9.692, 4.015, 74.7), (9.31, 4.403, 74.7), (4.428, 9.362, 74.7), (4.801, 8.982, 74.7), (5.163, 8.614, 74.7), (5.516, 8.256, 74.7), (5.862, 7.904, 74.7), (4.041, 9.755, 74.7), (4.34, 10.48, 73.04), (4.849, 10.25, 72.56), (5.346, 10.0, 72.15), (5.831, 9.728, 71.8), (6.301, 9.43, 71.51), (6.756, 9.11, 71.28), (7.617, 8.404, 71.01), (7.195, 8.767, 71.11), (10.09, 3.61, 74.7), (10.51, 3.187, 74.7), (10.95, 2.742, 74.7), (11.02, 2.663, 74.7), (10.85, 3.292, 73.96), (10.68, 3.821, 73.39), (10.48, 4.34, 72.88), (10.25, 4.849, 72.43), (11.0, 2.756, 74.58), (8.767, 7.195, 71.07), (8.404, 7.617, 70.99), (9.11, 6.756, 71.22), (8.02, 8.02, 70.96), (10.0, 5.346, 72.03), (9.728, 5.831, 71.7), (9.43, 6.301, 71.43), (-1.632e-06, 12.25, 9.537e-07), (0.6012, 12.24, 9.537e-07), (1.201, 12.19, 9.537e-07), (1.798, 12.12, 9.537e-07), (2.391, 12.02, 9.537e-07), (2.977, 11.89, 9.537e-07), (3.557, 11.73, 9.537e-07), (4.128, 11.54, 9.537e-07), (4.689, 11.32, 9.537e-07), (5.239, 11.08, 9.537e-07), (5.776, 10.81, 9.537e-07), (6.299, 10.51, 9.537e-07), (6.808, 10.19, 9.537e-07), (7.299, 9.842, 9.537e-07), (7.773, 9.472, 9.537e-07), (8.229, 9.079, 9.537e-07), (8.664, 8.664, 9.537e-07), (9.079, 8.229, 9.537e-07), (9.472, 7.773, 9.537e-07), (9.842, 7.299, 9.537e-07), (10.19, 6.808, 9.537e-07), (10.51, 6.299, 9.537e-07), (10.81, 5.776, 9.537e-07), (11.08, 5.239, 9.537e-07), (11.32, 4.689, 9.537e-07), (11.54, 4.128, 9.537e-07), (11.73, 3.557, 9.537e-07), (11.89, 2.977, 9.537e-07), (12.02, 2.391, 9.537e-07), (12.12, 1.798, 9.537e-07), (12.19, 1.201, 9.537e-07), (12.24, 0.6012, 9.537e-07), (12.25, -4.072e-06, 9.537e-07), (12.24, -0.6012, 9.537e-07), (12.19, -1.201, 9.537e-07), (12.12, -1.798, 9.537e-07), (12.02, -2.391, 9.537e-07), (11.89, -2.977, 9.537e-07), (11.73, -3.557, 9.537e-07), (11.54, -4.128, 9.537e-07), (11.32, -4.689, 9.537e-07), (11.08, -5.239, 9.537e-07), (10.81, -5.776, 9.537e-07), (10.51, -6.299, 9.537e-07), (10.19, -6.808, 9.537e-07), (9.842, -7.299, 9.537e-07), (9.472, -7.773, 9.537e-07), (9.079, -8.229, 9.537e-07), (8.664, -8.664, 9.537e-07), (8.229, -9.079, 9.537e-07), (7.773, -9.472, 9.537e-07), (7.299, -9.842, 9.537e-07), (6.808, -10.19, 9.537e-07), (6.299, -10.51, 9.537e-07), (5.776, -10.81, 9.537e-07), (5.239, -11.08, 9.537e-07), (4.689, -11.32, 9.537e-07), (4.128, -11.54, 9.537e-07), (3.557, -11.73, 9.537e-07), (2.977, -11.89, 9.537e-07), (2.391, -12.02, 9.537e-07), (1.798, -12.12, 9.537e-07), (1.201, -12.19, 9.537e-07), (0.6013, -12.24, 9.537e-07), (2.067e-05, -12.25, 9.537e-07), (-0.6012, -12.24, 9.537e-07), (-1.201, -12.19, 9.537e-07), (-1.798, -12.12, 9.537e-07), (-2.39, -12.02, 9.537e-07), (-2.977, -11.89, 9.537e-07), (-3.557, -11.73, 9.537e-07), (-4.128, -11.54, 9.537e-07), (-4.689, -11.32, 9.537e-07), (-5.239, -11.08, 9.537e-07), (-5.776, -10.81, 9.537e-07), (-6.299, -10.51, 9.537e-07), (-6.808, -10.19, 9.537e-07), (-7.299, -9.842, 9.537e-07), (-7.773, -9.472, 9.537e-07), (-8.229, -9.079, 9.537e-07), (-8.664, -8.664, 9.537e-07), (-9.079, -8.229, 9.537e-07), (-9.472, -7.773, 9.537e-07), (-9.842, -7.299, 9.537e-07), (-10.19, -6.808, 9.537e-07), (-10.51, -6.299, 9.537e-07), (-10.81, -5.776, 9.537e-07), (-11.08, -5.239, 9.537e-07), (-11.32, -4.689, 9.537e-07), (-11.54, -4.128, 9.537e-07), (-11.73, -3.557, 9.537e-07), (-11.89, -2.977, 9.537e-07), (-12.02, -2.391, 9.537e-07), (-12.12, -1.798, 9.537e-07), (-12.19, -1.201, 9.537e-07), (-12.24, -0.6013, 9.537e-07), (-12.25, -1.654e-05, 9.537e-07), (-12.24, 0.6012, 9.537e-07), (-12.19, 1.201, 9.537e-07), (-12.12, 1.798, 9.537e-07), (-12.02, 2.39, 9.537e-07), (-11.89, 2.977, 9.537e-07), (-11.73, 3.557, 9.537e-07), (-11.54, 4.128, 9.537e-07), (-11.32, 4.689, 9.537e-07), (-11.08, 5.239, 9.537e-07), (-10.81, 5.776, 9.537e-07), (-10.51, 6.299, 9.537e-07), (-10.19, 6.808, 9.537e-07), (-9.842, 7.299, 9.537e-07), (-9.472, 7.773, 9.537e-07), (-9.079, 8.229, 9.537e-07), (-8.664, 8.664, 9.537e-07), (-8.229, 9.079, 9.537e-07), (-7.773, 9.472, 9.537e-07), (-7.299, 9.842, 9.537e-07), (-6.808, 10.19, 9.537e-07), (-6.299, 10.51, 9.537e-07), (-5.776, 10.81, 9.537e-07), (-5.239, 11.08, 9.537e-07), (-4.689, 11.32, 9.537e-07), (-4.128, 11.54, 9.537e-07), (-3.557, 11.73, 9.537e-07), (-2.977, 11.89, 9.537e-07), (-2.39, 12.02, 9.537e-07), (-1.798, 12.12, 9.537e-07), (-1.201, 12.19, 9.537e-07), (-0.6012, 12.24, 9.537e-07), (-3.652e-06, 9.909, 11.52), (0.4862, 9.897, 11.52), (0.9713, 9.862, 11.52), (1.454, 9.802, 11.52), (1.933, 9.719, 11.52), (2.408, 9.612, 11.52), (2.877, 9.483, 11.52), (3.338, 9.33, 11.52), (3.792, 9.155, 11.52), (4.237, 8.958, 11.52), (4.671, 8.739, 11.52), (5.094, 8.5, 11.52), (5.505, 8.239, 11.52), (5.903, 7.959, 11.52), (6.286, 7.66, 11.52), (6.655, 7.342, 11.52), (7.007, 7.007, 11.52), (7.342, 6.655, 11.52), (7.66, 6.286, 11.52), (7.959, 5.903, 11.52), (8.239, 5.505, 11.52), (8.5, 5.094, 11.52), (8.739, 4.671, 11.52), (8.958, 4.237, 11.52), (9.155, 3.792, 11.52), (9.33, 3.338, 11.52), (9.483, 2.877, 11.52), (9.612, 2.408, 11.52), (9.719, 1.933, 11.52), (9.802, 1.454, 11.52), (9.862, 0.9713, 11.52), (9.897, 0.4862, 11.52), (9.909, -4.072e-06, 11.52), (9.897, -0.4862, 11.52), (9.862, -0.9713, 11.52), (9.802, -1.454, 11.52), (9.719, -1.933, 11.52), (9.612, -2.408, 11.52), (9.483, -2.877, 11.52), (9.33, -3.338, 11.52), (9.155, -3.792, 11.52), (8.958, -4.237, 11.52), (8.739, -4.671, 11.52), (8.5, -5.094, 11.52), (8.239, -5.505, 11.52), (7.959, -5.903, 11.52), (7.66, -6.286, 11.52), (7.342, -6.655, 11.52), (7.007, -7.007, 11.52), (6.655, -7.342, 11.52), (6.286, -7.66, 11.52), (5.903, -7.959, 11.52), (5.505, -8.239, 11.52), (5.094, -8.5, 11.52), (4.671, -8.739, 11.52), (4.237, -8.958, 11.52), (3.792, -9.155, 11.52), (3.338, -9.33, 11.52), (2.877, -9.483, 11.52), (2.408, -9.612, 11.52), (1.933, -9.719, 11.52), (1.454, -9.802, 11.52), (0.9713, -9.862, 11.52), (0.4862, -9.897, 11.52), (1.509e-05, -9.909, 11.52), (-0.4862, -9.897, 11.52), (-0.9713, -9.862, 11.52), (-1.454, -9.802, 11.52), (-1.933, -9.719, 11.52), (-2.408, -9.612, 11.52), (-2.877, -9.483, 11.52), (-3.338, -9.33, 11.52), (-3.792, -9.155, 11.52), (-4.237, -8.958, 11.52), (-4.671, -8.739, 11.52), (-5.094, -8.5, 11.52), (-5.505, -8.239, 11.52), (-5.903, -7.959, 11.52), (-6.286, -7.66, 11.52), (-6.655, -7.342, 11.52), (-7.007, -7.007, 11.52), (-7.342, -6.655, 11.52), (-7.66, -6.286, 11.52), (-7.959, -5.903, 11.52), (-8.239, -5.505, 11.52), (-8.5, -5.094, 11.52), (-8.739, -4.671, 11.52), (-8.958, -4.237, 11.52), (-9.155, -3.792, 11.52), (-9.33, -3.338, 11.52), (-9.483, -2.877, 11.52), (-9.612, -2.408, 11.52), (-9.719, -1.933, 11.52), (-9.802, -1.454, 11.52), (-9.862, -0.9713, 11.52), (-9.897, -0.4862, 11.52), (-9.909, -1.467e-05, 11.52), (-9.897, 0.4862, 11.52), (-9.862, 0.9713, 11.52), (-9.802, 1.454, 11.52), (-9.719, 1.933, 11.52), (-9.612, 2.408, 11.52), (-9.483, 2.877, 11.52), (-9.33, 3.338, 11.52), (-9.155, 3.792, 11.52), (-8.958, 4.237, 11.52), (-8.739, 4.671, 11.52), (-8.5, 5.094, 11.52), (-8.239, 5.505, 11.52), (-7.959, 5.903, 11.52), (-7.66, 6.286, 11.52), (-7.342, 6.655, 11.52), (-7.007, 7.007, 11.52), (-6.655, 7.342, 11.52), (-6.286, 7.66, 11.52), (-5.903, 7.959, 11.52), (-5.505, 8.239, 11.52), (-5.094, 8.5, 11.52), (-4.671, 8.739, 11.52), (-4.237, 8.958, 11.52), (-3.792, 9.155, 11.52), (-3.338, 9.33, 11.52), (-2.877, 9.483, 11.52), (-2.408, 9.612, 11.52), (-1.933, 9.719, 11.52), (-1.454, 9.802, 11.52), (-0.9713, 9.862, 11.52), (-0.4862, 9.897, 11.52), (4.16e-06, 3.269, 19.4), (0.1604, 3.265, 19.4), (0.3205, 3.254, 19.4), (0.4797, 3.234, 19.4), (0.6378, 3.206, 19.4), (0.7944, 3.171, 19.4), (0.949, 3.129, 19.4), (1.101, 3.078, 19.4), (1.251, 3.02, 19.4), (1.398, 2.955, 19.4), (1.541, 2.883, 19.4), (1.681, 2.804, 19.4), (1.816, 2.718, 19.4), (1.948, 2.626, 19.4), (2.074, 2.527, 19.4), (2.196, 2.422, 19.4), (2.312, 2.312, 19.4), (2.422, 2.196, 19.4), (2.527, 2.074, 19.4), (2.626, 1.948, 19.4), (2.718, 1.816, 19.4), (2.804, 1.681, 19.4), (2.883, 1.541, 19.4), (2.955, 1.398, 19.4), (3.02, 1.251, 19.4), (3.078, 1.101, 19.4), (3.129, 0.949, 19.4), (3.171, 0.7944, 19.4), (3.206, 0.6378, 19.4), (3.234, 0.4797, 19.4), (3.254, 0.3204, 19.4), (3.265, 0.1604, 19.4), (3.269, -3.362e-06, 19.4), (3.265, -0.1604, 19.4), (3.254, -0.3204, 19.4), (3.234, -0.4797, 19.4), (3.206, -0.6378, 19.4), (3.171, -0.7944, 19.4), (3.129, -0.949, 19.4), (3.078, -1.101, 19.4), (3.02, -1.251, 19.4), (2.955, -1.398, 19.4), (2.883, -1.541, 19.4), (2.804, -1.681, 19.4), (2.718, -1.816, 19.4), (2.626, -1.948, 19.4), (2.527, -2.074, 19.4), (2.422, -2.196, 19.4), (2.312, -2.312, 19.4), (2.196, -2.422, 19.4), (2.074, -2.527, 19.4), (1.948, -2.626, 19.4), (1.816, -2.718, 19.4), (1.681, -2.804, 19.4), (1.541, -2.883, 19.4), (1.398, -2.955, 19.4), (1.251, -3.02, 19.4), (1.101, -3.078, 19.4), (0.949, -3.129, 19.4), (0.7944, -3.171, 19.4), (0.6378, -3.206, 19.4), (0.4797, -3.234, 19.4), (0.3205, -3.254, 19.4), (0.1604, -3.265, 19.4), (1.034e-05, -3.269, 19.4), (-0.1604, -3.265, 19.4), (-0.3204, -3.254, 19.4), (-0.4797, -3.234, 19.4), (-0.6378, -3.206, 19.4), (-0.7944, -3.171, 19.4), (-0.949, -3.129, 19.4), (-1.101, -3.078, 19.4), (-1.251, -3.02, 19.4), (-1.398, -2.955, 19.4), (-1.541, -2.883, 19.4), (-1.681, -2.804, 19.4), (-1.816, -2.718, 19.4), (-1.947, -2.626, 19.4), (-2.074, -2.527, 19.4), (-2.196, -2.422, 19.4), (-2.312, -2.312, 19.4), (-2.422, -2.196, 19.4), (-2.527, -2.074, 19.4), (-2.626, -1.948, 19.4), (-2.718, -1.816, 19.4), (-2.804, -1.681, 19.4), (-2.883, -1.541, 19.4), (-2.955, -1.398, 19.4), (-3.02, -1.251, 19.4), (-3.078, -1.101, 19.4), (-3.129, -0.949, 19.4), (-3.171, -0.7944, 19.4), (-3.206, -0.6378, 19.4), (-3.234, -0.4797, 19.4), (-3.254, -0.3205, 19.4), (-3.265, -0.1604, 19.4), (-3.269, -6.859e-06, 19.4), (-3.265, 0.1604, 19.4), (-3.254, 0.3204, 19.4), (-3.234, 0.4797, 19.4), (-3.206, 0.6378, 19.4), (-3.171, 0.7944, 19.4), (-3.129, 0.949, 19.4), (-3.078, 1.101, 19.4), (-3.02, 1.251, 19.4), (-2.955, 1.398, 19.4), (-2.883, 1.541, 19.4), (-2.804, 1.681, 19.4), (-2.718, 1.816, 19.4), (-2.626, 1.948, 19.4), (-2.527, 2.074, 19.4), (-2.422, 2.196, 19.4), (-2.312, 2.312, 19.4), (-2.196, 2.422, 19.4), (-2.074, 2.527, 19.4), (-1.948, 2.626, 19.4), (-1.816, 2.718, 19.4), (-1.681, 2.804, 19.4), (-1.541, 2.883, 19.4), (-1.398, 2.955, 19.4), (-1.251, 3.02, 19.4), (-1.101, 3.078, 19.4), (-0.949, 3.129, 19.4), (-0.7944, 3.171, 19.4), (-0.6378, 3.206, 19.4), (-0.4797, 3.234, 19.4), (-0.3204, 3.254, 19.4), (-0.1604, 3.265, 19.4), (-7.49e-07, 3.512, 72.06), (0.1723, 3.508, 72.06), (0.3442, 3.495, 72.06), (0.5153, 3.474, 72.06), (0.6852, 3.445, 72.06), (0.8534, 3.407, 72.06), (1.02, 3.361, 72.06), (1.183, 3.307, 72.06), (1.344, 3.245, 72.06), (1.502, 3.175, 72.06), (1.656, 3.097, 72.06), (1.806, 3.012, 72.06), (1.951, 2.92, 72.06), (2.092, 2.821, 72.06), (2.228, 2.715, 72.06), (2.359, 2.602, 72.06), (2.483, 2.483, 72.06), (2.602, 2.359, 72.06), (2.715, 2.228, 72.06), (2.821, 2.092, 72.06), (2.92, 1.951, 72.06), (3.012, 1.806, 72.06), (3.097, 1.656, 72.06), (3.175, 1.502, 72.06), (3.245, 1.344, 72.06), (3.307, 1.183, 72.06), (3.361, 1.02, 72.06), (3.407, 0.8534, 72.06), (3.445, 0.6852, 72.06), (3.474, 0.5153, 72.06), (3.495, 0.3442, 72.06), (3.508, 0.1723, 72.06), (3.512, -3.57e-06, 72.06), (3.508, -0.1723, 72.06), (3.495, -0.3442, 72.06), (3.474, -0.5153, 72.06), (3.445, -0.6852, 72.06), (3.407, -0.8534, 72.06), (3.361, -1.02, 72.06), (3.307, -1.183, 72.06), (3.245, -1.344, 72.06), (3.175, -1.502, 72.06), (3.097, -1.656, 72.06), (3.012, -1.806, 72.06), (2.92, -1.951, 72.06), (2.821, -2.092, 72.06), (2.715, -2.228, 72.06), (2.602, -2.359, 72.06), (2.483, -2.483, 72.06), (2.359, -2.602, 72.06), (2.228, -2.715, 72.06), (2.092, -2.821, 72.06), (1.951, -2.92, 72.06), (1.806, -3.012, 72.06), (1.656, -3.097, 72.06), (1.502, -3.175, 72.06), (1.344, -3.245, 72.06), (1.183, -3.307, 72.06), (1.02, -3.361, 72.06), (0.8534, -3.407, 72.06), (0.6852, -3.445, 72.06), (0.5153, -3.474, 72.06), (0.3443, -3.495, 72.06), (0.1723, -3.508, 72.06), (5.894e-06, -3.512, 72.06), (-0.1723, -3.508, 72.06), (-0.3442, -3.495, 72.06), (-0.5153, -3.474, 72.06), (-0.6852, -3.445, 72.06), (-0.8534, -3.407, 72.06), (-1.019, -3.361, 72.06), (-1.183, -3.307, 72.06), (-1.344, -3.245, 72.06), (-1.502, -3.175, 72.06), (-1.656, -3.097, 72.06), (-1.806, -3.012, 72.06), (-1.951, -2.92, 72.06), (-2.092, -2.821, 72.06), (-2.228, -2.715, 72.06), (-2.359, -2.602, 72.06), (-2.483, -2.483, 72.06), (-2.602, -2.359, 72.06), (-2.715, -2.228, 72.06), (-2.821, -2.092, 72.06), (-2.92, -1.951, 72.06), (-3.012, -1.806, 72.06), (-3.097, -1.656, 72.06), (-3.175, -1.502, 72.06), (-3.245, -1.344, 72.06), (-3.307, -1.183, 72.06), (-3.361, -1.02, 72.06), (-3.407, -0.8534, 72.06), (-3.445, -0.6852, 72.06), (-3.474, -0.5153, 72.06), (-3.495, -0.3443, 72.06), (-3.508, -0.1723, 72.06), (-3.512, -7.327e-06, 72.06), (-3.508, 0.1723, 72.06), (-3.495, 0.3442, 72.06), (-3.474, 0.5153, 72.06), (-3.445, 0.6852, 72.06), (-3.407, 0.8534, 72.06), (-3.361, 1.02, 72.06), (-3.307, 1.183, 72.06), (-3.245, 1.344, 72.06), (-3.175, 1.502, 72.06), (-3.097, 1.656, 72.06), (-3.012, 1.806, 72.06), (-2.92, 1.951, 72.06), (-2.821, 2.092, 72.06), (-2.715, 2.228, 72.06), (-2.602, 2.359, 72.06), (-2.483, 2.483, 72.06), (-2.359, 2.602, 72.06), (-2.228, 2.715, 72.06), (-2.092, 2.821, 72.06), (-1.951, 2.92, 72.06), (-1.806, 3.012, 72.06), (-1.656, 3.097, 72.06), (-1.502, 3.175, 72.06), (-1.344, 3.245, 72.06), (-1.183, 3.307, 72.06), (-1.02, 3.361, 72.06), (-0.8534, 3.407, 72.06), (-0.6852, 3.445, 72.06), (-0.5153, 3.474, 72.06), (-0.3442, 3.495, 72.06), (-0.1723, 3.508, 72.06), (-8.207, -1.632, 62.21), (7.38, -3.945, 62.21), (-2.819, 7.879, 62.21), (-1.632, 8.207, 62.21), (-0.4106, 8.358, 62.21), (-7.38, 3.945, 62.21), (-8.277, -1.228, 62.21), (7.177, -4.302, 62.21), (-8.327, -0.8202, 62.21), (6.957, -4.649, 62.21), (-8.358, -0.4106, 62.21), (6.721, -4.985, 62.21), (-8.368, -1.537e-05, 62.21), (6.468, -5.308, 62.21), (-8.358, 0.4106, 62.21), (6.2, -5.619, 62.21), (-8.327, 0.8202, 62.21), (5.917, -5.917, 62.21), (-8.277, 1.228, 62.21), (5.619, -6.2, 62.21), (-2.429, 8.007, 62.21), (-8.207, 1.632, 62.21), (5.308, -6.468, 62.21), (-1.228, 8.277, 62.21), (-8.117, 2.033, 62.21), (4.985, -6.721, 62.21), (-1.901e-06, 8.368, 62.21), (-8.007, 2.429, 62.21), (4.649, -6.957, 62.21), (0.4106, 8.358, 62.21), (-7.879, 2.819, 62.21), (4.302, -7.177, 62.21), (0.8202, 8.327, 62.21), (-7.731, 3.202, 62.21), (3.945, -7.38, 62.21), (1.228, 8.277, 62.21), (-7.564, 3.578, 62.21), (-7.177, 4.302, 62.21), (1.632, 8.207, 62.21), (3.578, -7.564, 62.21), (2.033, 8.117, 62.21), (-6.957, 4.649, 62.21), (3.202, -7.731, 62.21), (2.429, 8.007, 62.21), (-6.721, 4.985, 62.21), (2.819, -7.879, 62.21), (2.819, 7.879, 62.21), (-6.468, 5.308, 62.21), (2.429, -8.007, 62.21), (3.202, 7.731, 62.21), (-6.2, 5.619, 62.21), (2.033, -8.117, 62.21), (3.578, 7.564, 62.21), (-5.917, 5.917, 62.21), (1.632, -8.207, 62.21), (3.945, 7.38, 62.21), (-5.619, 6.2, 62.21), (1.228, -8.277, 62.21), (4.302, 7.177, 62.21), (-5.308, 6.468, 62.21), (0.8202, -8.327, 62.21), (4.649, 6.957, 62.21), (-4.985, 6.721, 62.21), (0.4106, -8.358, 62.21), (4.985, 6.721, 62.21), (-4.649, 6.957, 62.21), (1.393e-05, -8.368, 62.21), (5.308, 6.468, 62.21), (-4.302, 7.177, 62.21), (-0.4106, -8.358, 62.21), (5.619, 6.2, 62.21), (-3.944, 7.38, 62.21), (-0.8202, -8.327, 62.21), (5.917, 5.917, 62.21), (-3.578, 7.564, 62.21), (-1.228, -8.277, 62.21), (6.2, 5.619, 62.21), (-3.202, 7.731, 62.21), (-1.632, -8.207, 62.21), (6.468, 5.308, 62.21), (-2.033, 8.117, 62.21), (-2.033, -8.117, 62.21), (6.721, 4.985, 62.21), (-0.8202, 8.327, 62.21), (-2.429, -8.007, 62.21), (6.957, 4.649, 62.21), (-2.819, -7.879, 62.21), (7.177, 4.302, 62.21), (-3.202, -7.731, 62.21), (7.38, 3.945, 62.21), (-3.578, -7.564, 62.21), (7.564, 3.578, 62.21), (-3.944, -7.38, 62.21), (7.731, 3.202, 62.21), (-4.302, -7.177, 62.21), (7.879, 2.819, 62.21), (-4.649, -6.958, 62.21), (8.007, 2.429, 62.21), (-4.985, -6.721, 62.21), (8.117, 2.033, 62.21), (-5.308, -6.468, 62.21), (8.207, 1.632, 62.21), (-5.619, -6.2, 62.21), (8.277, 1.228, 62.21), (-5.917, -5.917, 62.21), (8.327, 0.8202, 62.21), (-6.2, -5.619, 62.21), (8.358, 0.4106, 62.21), (-6.468, -5.308, 62.21), (8.368, -6.422e-06, 62.21), (-6.721, -4.985, 62.21), (8.358, -0.4106, 62.21), (-6.957, -4.649, 62.21), (8.327, -0.8202, 62.21), (-7.177, -4.302, 62.21), (8.277, -1.228, 62.21), (-7.38, -3.945, 62.21), (8.207, -1.632, 62.21), (-7.564, -3.578, 62.21), (8.117, -2.033, 62.21), (-7.731, -3.202, 62.21), (8.007, -2.429, 62.21), (-7.879, -2.819, 62.21), (7.879, -2.819, 62.21), (-8.007, -2.429, 62.21), (7.731, -3.202, 62.21), (-8.117, -2.033, 62.21), (7.564, -3.578, 62.21), (-6.019, -1.197, 62.21), (5.412, -2.893, 62.21), (-2.067, 5.778, 62.21), (-1.197, 6.019, 62.21), (-0.3011, 6.129, 62.21), (-5.412, 2.893, 62.21), (-6.07, -0.9005, 62.21), (5.264, -3.155, 62.21), (-6.107, -0.6015, 62.21), (5.102, -3.409, 62.21), (-6.129, -0.3011, 62.21), (4.929, -3.656, 62.21), (-6.137, -1.17e-05, 62.21), (4.744, -3.893, 62.21), (-6.129, 0.3011, 62.21), (4.547, -4.121, 62.21), (-6.107, 0.6015, 62.21), (4.339, -4.339, 62.21), (-6.07, 0.9004, 62.21), (4.121, -4.547, 62.21), (-1.781, 5.872, 62.21), (-6.019, 1.197, 62.21), (3.893, -4.744, 62.21), (-0.9004, 6.07, 62.21), (-5.953, 1.491, 62.21), (3.656, -4.929, 62.21), (-1.383e-06, 6.137, 62.21), (-5.872, 1.781, 62.21), (3.409, -5.102, 62.21), (0.3011, 6.129, 62.21), (-5.778, 2.067, 62.21), (3.155, -5.264, 62.21), (0.6015, 6.107, 62.21), (-5.67, 2.348, 62.21), (2.893, -5.412, 62.21), (0.9004, 6.07, 62.21), (-5.547, 2.624, 62.21), (-5.264, 3.155, 62.21), (1.197, 6.019, 62.21), (2.624, -5.547, 62.21), (1.491, 5.953, 62.21), (-5.102, 3.409, 62.21), (2.348, -5.67, 62.21), (1.781, 5.872, 62.21), (-4.929, 3.656, 62.21), (2.067, -5.778, 62.21), (2.067, 5.778, 62.21), (-4.744, 3.893, 62.21), (1.781, -5.872, 62.21), (2.348, 5.67, 62.21), (-4.547, 4.121, 62.21), (1.491, -5.953, 62.21), (2.624, 5.547, 62.21), (-4.339, 4.339, 62.21), (1.197, -6.019, 62.21), (2.893, 5.412, 62.21), (-4.121, 4.547, 62.21), (0.9004, -6.07, 62.21), (3.155, 5.264, 62.21), (-3.893, 4.744, 62.21), (0.6015, -6.107, 62.21), (3.409, 5.102, 62.21), (-3.656, 4.929, 62.21), (0.3011, -6.129, 62.21), (3.656, 4.929, 62.21), (-3.409, 5.102, 62.21), (1.022e-05, -6.137, 62.21), (3.893, 4.744, 62.21), (-3.155, 5.264, 62.21), (-0.3011, -6.129, 62.21), (4.121, 4.547, 62.21), (-2.893, 5.412, 62.21), (-0.6015, -6.107, 62.21), (4.339, 4.339, 62.21), (-2.624, 5.547, 62.21), (-0.9004, -6.07, 62.21), (4.547, 4.121, 62.21), (-2.348, 5.67, 62.21), (-1.197, -6.019, 62.21), (4.744, 3.893, 62.21), (-1.491, 5.953, 62.21), (-1.491, -5.953, 62.21), (4.929, 3.656, 62.21), (-0.6015, 6.107, 62.21), (-1.781, -5.872, 62.21), (5.102, 3.409, 62.21), (-2.067, -5.778, 62.21), (5.264, 3.155, 62.21), (-2.348, -5.67, 62.21), (5.412, 2.893, 62.21), (-2.624, -5.547, 62.21), (5.547, 2.624, 62.21), (-2.893, -5.412, 62.21), (5.67, 2.348, 62.21), (-3.155, -5.264, 62.21), (5.778, 2.067, 62.21), (-3.409, -5.102, 62.21), (5.872, 1.781, 62.21), (-3.656, -4.929, 62.21), (5.953, 1.491, 62.21), (-3.893, -4.744, 62.21), (6.019, 1.197, 62.21), (-4.121, -4.547, 62.21), (6.07, 0.9004, 62.21), (-4.339, -4.339, 62.21), (6.107, 0.6015, 62.21), (-4.547, -4.121, 62.21), (6.129, 0.3011, 62.21), (-4.744, -3.893, 62.21), (6.137, -5.133e-06, 62.21), (-4.929, -3.656, 62.21), (6.129, -0.3011, 62.21), (-5.102, -3.409, 62.21), (6.107, -0.6015, 62.21), (-5.264, -3.155, 62.21), (6.07, -0.9004, 62.21), (-5.412, -2.893, 62.21), (6.019, -1.197, 62.21), (-5.547, -2.624, 62.21), (5.953, -1.491, 62.21), (-5.67, -2.348, 62.21), (5.872, -1.781, 62.21), (-5.778, -2.067, 62.21), (5.778, -2.067, 62.21), (-5.872, -1.781, 62.21), (5.67, -2.348, 62.21), (-5.953, -1.491, 62.21), (5.547, -2.624, 62.21), (-6.019, -1.197, 72.06), (5.412, -2.893, 72.06), (-2.067, 5.778, 72.06), (-1.197, 6.019, 72.06), (-0.3011, 6.129, 72.06), (-5.412, 2.893, 72.06), (-6.07, -0.9005, 72.06), (5.264, -3.155, 72.06), (-6.107, -0.6015, 72.06), (5.102, -3.409, 72.06), (-6.129, -0.3011, 72.06), (4.929, -3.656, 72.06), (-6.137, -1.17e-05, 72.06), (4.744, -3.893, 72.06), (-6.129, 0.3011, 72.06), (4.547, -4.121, 72.06), (-6.107, 0.6015, 72.06), (4.339, -4.339, 72.06), (-6.07, 0.9004, 72.06), (4.121, -4.547, 72.06), (-1.781, 5.872, 72.06), (-6.019, 1.197, 72.06), (3.893, -4.744, 72.06), (-0.9004, 6.07, 72.06), (-5.953, 1.491, 72.06), (3.656, -4.929, 72.06), (-1.383e-06, 6.137, 72.06), (-5.872, 1.781, 72.06), (3.409, -5.102, 72.06), (0.3011, 6.129, 72.06), (-5.778, 2.067, 72.06), (3.155, -5.264, 72.06), (0.6015, 6.107, 72.06), (-5.67, 2.348, 72.06), (2.893, -5.412, 72.06), (0.9004, 6.07, 72.06), (-5.547, 2.624, 72.06), (-5.264, 3.155, 72.06), (1.197, 6.019, 72.06), (2.624, -5.547, 72.06), (1.491, 5.953, 72.06), (-5.102, 3.409, 72.06), (2.348, -5.67, 72.06), (1.781, 5.872, 72.06), (-4.929, 3.656, 72.06), (2.067, -5.778, 72.06), (2.067, 5.778, 72.06), (-4.744, 3.893, 72.06), (1.781, -5.872, 72.06), (2.348, 5.67, 72.06), (-4.547, 4.121, 72.06), (1.491, -5.953, 72.06), (2.624, 5.547, 72.06), (-4.339, 4.339, 72.06), (1.197, -6.019, 72.06), (2.893, 5.412, 72.06), (-4.121, 4.547, 72.06), (0.9004, -6.07, 72.06), (3.155, 5.264, 72.06), (-3.893, 4.744, 72.06), (0.6015, -6.107, 72.06), (3.409, 5.102, 72.06), (-3.656, 4.929, 72.06), (0.3011, -6.129, 72.06), (3.656, 4.929, 72.06), (-3.409, 5.102, 72.06), (1.022e-05, -6.137, 72.06), (3.893, 4.744, 72.06), (-3.155, 5.264, 72.06), (-0.3011, -6.129, 72.06), (4.121, 4.547, 72.06), (-2.893, 5.412, 72.06), (-0.6015, -6.107, 72.06), (4.339, 4.339, 72.06), (-2.624, 5.547, 72.06), (-0.9004, -6.07, 72.06), (4.547, 4.121, 72.06), (-2.348, 5.67, 72.06), (-1.197, -6.019, 72.06), (4.744, 3.893, 72.06), (-1.491, 5.953, 72.06), (-1.491, -5.953, 72.06), (4.929, 3.656, 72.06), (-0.6015, 6.107, 72.06), (-1.781, -5.872, 72.06), (5.102, 3.409, 72.06), (-2.067, -5.778, 72.06), (5.264, 3.155, 72.06), (-2.348, -5.67, 72.06), (5.412, 2.893, 72.06), (-2.624, -5.547, 72.06), (5.547, 2.624, 72.06), (-2.893, -5.412, 72.06), (5.67, 2.348, 72.06), (-3.155, -5.264, 72.06), (5.778, 2.067, 72.06), (-3.409, -5.102, 72.06), (5.872, 1.781, 72.06), (-3.656, -4.929, 72.06), (5.953, 1.491, 72.06), (-3.893, -4.744, 72.06), (6.019, 1.197, 72.06), (-4.121, -4.547, 72.06), (6.07, 0.9004, 72.06), (-4.339, -4.339, 72.06), (6.107, 0.6015, 72.06), (-4.547, -4.121, 72.06), (6.129, 0.3011, 72.06), (-4.744, -3.893, 72.06), (6.137, -5.133e-06, 72.06), (-4.929, -3.656, 72.06), (6.129, -0.3011, 72.06), (-5.102, -3.409, 72.06), (6.107, -0.6015, 72.06), (-5.264, -3.155, 72.06), (6.07, -0.9004, 72.06), (-5.412, -2.893, 72.06), (6.019, -1.197, 72.06), (-5.547, -2.624, 72.06), (5.953, -1.491, 72.06), (-5.67, -2.348, 72.06), (5.872, -1.781, 72.06), (-5.778, -2.067, 72.06), (5.778, -2.067, 72.06), (-5.872, -1.781, 72.06), (5.67, -2.348, 72.06), (-5.953, -1.491, 72.06), (5.547, -2.624, 72.06), (-8.012, -1.189, 62.21), (6.948, -4.164, 62.21), (-8.061, -0.794, 62.21), (6.735, -4.5, 62.21), (-8.09, -0.3975, 62.21), (6.506, -4.825, 62.21), (-8.1, -1.493e-05, 62.21), (6.261, -5.139, 62.21), (-8.09, 0.3974, 62.21), (6.002, -5.44, 62.21), (-8.061, 0.7939, 62.21), (5.728, -5.728, 62.21), (-8.012, 1.189, 62.21), (5.44, -6.002, 62.21), (-2.351, 7.751, 62.21), (-7.944, 1.58, 62.21), (5.139, -6.261, 62.21), (-1.188, 8.012, 62.21), (-7.857, 1.968, 62.21), (4.825, -6.506, 62.21), (-1.839e-06, 8.1, 62.21), (-7.751, 2.351, 62.21), (4.5, -6.735, 62.21), (0.3974, 8.09, 62.21), (-7.626, 2.729, 62.21), (4.164, -6.948, 62.21), (0.7939, 8.061, 62.21), (-7.483, 3.1, 62.21), (3.818, -7.144, 62.21), (1.189, 8.012, 62.21), (-7.322, 3.463, 62.21), (-6.948, 4.164, 62.21), (1.58, 7.944, 62.21), (3.463, -7.322, 62.21), (1.968, 7.857, 62.21), (-6.735, 4.5, 62.21), (3.1, -7.483, 62.21), (2.351, 7.751, 62.21), (-6.506, 4.825, 62.21), (2.729, -7.626, 62.21), (2.729, 7.626, 62.21), (-6.261, 5.139, 62.21), (2.351, -7.751, 62.21), (3.1, 7.483, 62.21), (-6.002, 5.44, 62.21), (1.968, -7.857, 62.21), (3.463, 7.322, 62.21), (-5.728, 5.728, 62.21), (1.58, -7.944, 62.21), (3.818, 7.144, 62.21), (-5.44, 6.002, 62.21), (1.189, -8.012, 62.21), (4.164, 6.948, 62.21), (-5.139, 6.261, 62.21), (0.7939, -8.061, 62.21), (4.5, 6.735, 62.21), (-4.825, 6.506, 62.21), (0.3975, -8.09, 62.21), (4.825, 6.506, 62.21), (-4.5, 6.735, 62.21), (1.348e-05, -8.1, 62.21), (5.139, 6.261, 62.21), (-4.164, 6.948, 62.21), (-0.3974, -8.09, 62.21), (5.44, 6.002, 62.21), (-3.818, 7.144, 62.21), (-0.7939, -8.061, 62.21), (5.728, 5.728, 62.21), (-3.463, 7.322, 62.21), (-1.188, -8.012, 62.21), (6.002, 5.44, 62.21), (-3.1, 7.483, 62.21), (-1.58, -7.944, 62.21), (6.261, 5.139, 62.21), (-1.968, 7.857, 62.21), (-1.968, -7.857, 62.21), (6.506, 4.825, 62.21), (-0.7939, 8.061, 62.21), (-2.351, -7.751, 62.21), (6.735, 4.5, 62.21), (-2.729, -7.626, 62.21), (6.948, 4.164, 62.21), (-3.1, -7.483, 62.21), (7.144, 3.818, 62.21), (-3.463, -7.322, 62.21), (7.322, 3.463, 62.21), (-3.818, -7.144, 62.21), (7.483, 3.1, 62.21), (-4.164, -6.948, 62.21), (7.626, 2.729, 62.21), (-4.5, -6.735, 62.21), (7.751, 2.351, 62.21), (-4.825, -6.506, 62.21), (7.857, 1.968, 62.21), (-5.139, -6.261, 62.21), (7.944, 1.58, 62.21), (-5.44, -6.002, 62.21), (8.012, 1.189, 62.21), (-5.728, -5.728, 62.21), (8.061, 0.7939, 62.21), (-6.002, -5.44, 62.21), (8.09, 0.3974, 62.21), (-6.261, -5.139, 62.21), (8.1, -6.267e-06, 62.21), (-6.506, -4.825, 62.21), (8.09, -0.3975, 62.21), (-6.735, -4.5, 62.21), (8.061, -0.7939, 62.21), (-6.948, -4.164, 62.21), (8.012, -1.189, 62.21), (-7.144, -3.818, 62.21), (7.944, -1.58, 62.21), (-7.322, -3.463, 62.21), (7.857, -1.968, 62.21), (-7.483, -3.1, 62.21), (7.751, -2.351, 62.21), (-7.626, -2.729, 62.21), (7.626, -2.729, 62.21), (-7.751, -2.351, 62.21), (7.483, -3.1, 62.21), (-7.857, -1.968, 62.21), (7.322, -3.463, 62.21), (-7.944, -1.58, 62.21), (7.144, -3.818, 62.21), (-2.729, 7.626, 62.21), (-1.58, 7.944, 62.21), (-0.3974, 8.09, 62.21), (-7.144, 3.818, 62.21)], [], [(831, 1, 3, 832), (832, 3, 5, 833), (833, 5, 7, 834), (834, 7, 9, 835), (835, 9, 11, 836), (836, 11, 13, 837), (837, 13, 15, 838), (838, 15, 17, 839), (839, 17, 19, 840), (840, 19, 21, 841), (841, 21, 23, 842), (842, 23, 25, 843), (843, 25, 27, 844), (844, 27, 29, 845), (845, 29, 31, 846), (846, 31, 33, 847), (847, 33, 35, 848), (848, 35, 37, 849), (849, 37, 39, 850), (850, 39, 41, 851), (851, 41, 43, 852), (852, 43, 45, 853), (853, 45, 47, 854), (854, 47, 49, 855), (855, 49, 51, 856), (856, 51, 53, 857), (857, 53, 55, 858), (858, 55, 57, 859), (859, 57, 59, 860), (860, 59, 61, 861), (861, 61, 63, 862), (862, 63, 65, 863), (863, 65, 67, 864), (864, 67, 69, 865), (865, 69, 71, 866), (866, 71, 73, 867), (867, 73, 75, 868), (868, 75, 77, 869), (869, 77, 79, 870), (870, 79, 81, 871), (871, 81, 83, 872), (872, 83, 85, 873), (873, 85, 87, 874), (874, 87, 89, 875), (875, 89, 91, 876), (876, 91, 93, 877), (877, 93, 95, 878), (878, 95, 97, 879), (879, 97, 99, 880), (880, 99, 101, 881), (881, 101, 103, 882), (882, 103, 105, 883), (883, 105, 107, 884), (884, 107, 109, 885), (885, 109, 111, 886), (886, 111, 113, 887), (887, 113, 115, 888), (888, 115, 117, 889), (889, 117, 119, 890), (890, 119, 121, 891), (891, 121, 123, 892), (892, 123, 125, 893), (893, 125, 127, 894), (894, 127, 129, 895), (895, 129, 131, 896), (896, 131, 133, 897), (897, 133, 135, 898), (898, 135, 137, 899), (899, 137, 139, 900), (900, 139, 141, 901), (901, 141, 143, 902), (902, 143, 145, 903), (903, 145, 147, 904), (904, 147, 149, 905), (905, 149, 151, 906), (906, 151, 153, 907), (907, 153, 155, 908), (908, 155, 157, 909), (909, 157, 159, 910), (910, 159, 161, 911), (911, 161, 163, 912), (912, 163, 165, 913), (913, 165, 167, 914), (914, 167, 169, 915), (915, 169, 171, 916), (916, 171, 173, 917), (917, 173, 175, 918), (918, 175, 177, 919), (919, 177, 179, 920), (920, 179, 181, 921), (921, 181, 183, 922), (922, 183, 185, 923), (923, 185, 187, 924), (924, 187, 189, 925), (925, 189, 191, 926), (926, 191, 193, 927), (927, 193, 195, 928), (928, 195, 197, 929), (929, 197, 199, 930), (930, 199, 201, 931), (931, 201, 203, 932), (932, 203, 205, 933), (933, 205, 207, 934), (934, 207, 209, 935), (935, 209, 211, 936), (936, 211, 213, 937), (937, 213, 215, 938), (938, 215, 217, 939), (939, 217, 219, 940), (940, 219, 221, 941), (941, 221, 223, 942), (942, 223, 225, 943), (943, 225, 227, 944), (944, 227, 229, 945), (945, 229, 231, 946), (946, 231, 233, 947), (947, 233, 235, 948), (948, 235, 237, 949), (949, 237, 239, 950), (950, 239, 241, 951), (951, 241, 243, 952), (952, 243, 245, 953), (953, 245, 247, 954), (954, 247, 249, 955), (955, 249, 251, 956), (956, 251, 253, 957), (957, 253, 255, 958), (958, 255, 1, 831), (148, 150, 1034, 1033), (251, 249, 259, 258), (59, 57, 355, 354), (39, 37, 365, 364), (11, 9, 379, 378), (93, 91, 338, 337), (73, 71, 348, 347), (45, 43, 362, 361), (127, 125, 321, 320), (107, 105, 331, 330), (79, 77, 345, 344), (161, 159, 304, 303), (141, 139, 314, 313), (113, 111, 328, 327), (195, 193, 287, 286), (175, 173, 297, 296), (215, 213, 277, 276), (229, 227, 270, 269), (209, 207, 280, 279), (23, 21, 373, 372), (243, 241, 263, 262), (57, 55, 356, 355), (37, 35, 366, 365), (91, 89, 339, 338), (71, 69, 349, 348), (125, 123, 322, 321), (3, 1, 383, 382), (159, 157, 305, 304), (105, 103, 332, 331), (193, 191, 288, 287), (139, 137, 315, 314), (227, 225, 271, 270), (173, 171, 298, 297), (21, 19, 374, 373), (207, 205, 281, 280), (55, 53, 357, 356), (241, 239, 264, 263), (89, 87, 340, 339), (35, 33, 367, 366), (123, 121, 323, 322), (69, 67, 350, 349), (157, 155, 306, 305), (103, 101, 333, 332), (191, 189, 289, 288), (137, 135, 316, 315), (225, 223, 272, 271), (171, 169, 299, 298), (19, 17, 375, 374), (205, 203, 282, 281), (53, 51, 358, 357), (239, 237, 265, 264), (87, 85, 341, 340), (33, 31, 368, 367), (121, 119, 324, 323), (67, 65, 351, 350), (155, 153, 307, 306), (101, 99, 334, 333), (189, 187, 290, 289), (135, 133, 317, 316), (223, 221, 273, 272), (169, 167, 300, 299), (1, 255, 256, 383), (203, 201, 283, 282), (17, 15, 376, 375), (237, 235, 266, 265), (51, 49, 359, 358), (31, 29, 369, 368), (85, 83, 342, 341), (65, 63, 352, 351), (119, 117, 325, 324), (99, 97, 335, 334), (147, 145, 311, 310), (153, 151, 308, 307), (133, 131, 318, 317), (181, 179, 294, 293), (187, 185, 291, 290), (167, 165, 301, 300), (249, 247, 260, 259), (221, 219, 274, 273), (201, 199, 284, 283), (9, 7, 380, 379), (255, 253, 257, 256), (235, 233, 267, 266), (43, 41, 363, 362), (15, 13, 377, 376), (29, 27, 370, 369), (77, 75, 346, 345), (49, 47, 360, 359), (63, 61, 353, 352), (111, 109, 329, 328), (83, 81, 343, 342), (97, 95, 336, 335), (145, 143, 312, 311), (117, 115, 326, 325), (131, 129, 319, 318), (179, 177, 295, 294), (151, 149, 309, 308), (165, 163, 302, 301), (213, 211, 278, 277), (185, 183, 292, 291), (199, 197, 285, 284), (247, 245, 261, 260), (219, 217, 275, 274), (233, 231, 268, 267), (7, 5, 381, 380), (253, 251, 258, 257), (27, 25, 371, 370), (41, 39, 364, 363), (13, 11, 378, 377), (61, 59, 354, 353), (75, 73, 347, 346), (47, 45, 361, 360), (95, 93, 337, 336), (109, 107, 330, 329), (81, 79, 344, 343), (129, 127, 320, 319), (143, 141, 313, 312), (115, 113, 327, 326), (163, 161, 303, 302), (177, 175, 296, 295), (149, 147, 310, 309), (197, 195, 286, 285), (211, 209, 279, 278), (183, 181, 293, 292), (231, 229, 269, 268), (245, 243, 262, 261), (217, 215, 276, 275), (25, 23, 372, 371), (5, 3, 382, 381), (586, 585, 733, 734), (588, 587, 418, 417), (590, 589, 827, 825), (591, 586, 734, 731), (592, 588, 417, 416), (593, 590, 825, 824), (595, 594, 771, 770), (596, 592, 416, 415), (597, 593, 824, 826), (599, 598, 780, 778), (600, 596, 415, 414), (601, 597, 826, 830), (602, 591, 731, 732, 772), (603, 600, 414, 413), (604, 601, 830, 829), (605, 595, 770, 769), (606, 603, 413, 412), (607, 604, 829, 828), (608, 599, 778, 779), (609, 606, 412, 411), (610, 607, 828, 822), (611, 609, 411, 410), (612, 610, 822, 821), (613, 611, 410, 409), (614, 612, 821, 820), (615, 613, 409, 408), (616, 614, 820, 819), (617, 615, 408, 407), (618, 616, 819, 823), (619, 617, 407, 406), (620, 618, 823, 818, 456), (621, 619, 406, 405), (622, 620, 456, 455), (623, 621, 405, 404), (624, 622, 455, 454), (625, 623, 404, 403), (626, 624, 454, 453), (627, 625, 403, 402), (628, 626, 453, 452), (629, 627, 402, 401), (630, 628, 452, 451), (631, 629, 401, 400), (632, 630, 451, 450), (633, 631, 400, 399), (634, 632, 450, 449), (635, 633, 399, 398), (636, 634, 449, 448), (637, 635, 398, 397), (638, 636, 448, 447), (639, 637, 397, 396), (640, 638, 447, 446), (641, 639, 396, 395), (642, 640, 446, 445), (643, 641, 395, 394), (644, 642, 445, 444), (645, 643, 394, 393), (646, 644, 444, 443), (647, 645, 393, 392), (648, 646, 443, 442), (649, 647, 392, 391), (650, 648, 442, 441), (651, 649, 391, 390), (652, 650, 441, 440), (653, 651, 390, 389), (654, 652, 440, 439), (655, 653, 389, 388), (656, 654, 439, 438), (657, 655, 388, 387), (658, 656, 438, 437), (659, 657, 387, 386), (660, 658, 437, 436), (661, 659, 386, 385), (662, 660, 436, 435), (594, 602, 772, 771), (663, 661, 385, 384), (664, 662, 435, 434), (598, 605, 769, 780), (665, 663, 384, 743, 753), (666, 664, 434, 433), (667, 608, 779, 781), (668, 665, 753, 754), (669, 666, 433, 432), (670, 667, 781, 764, 763), (671, 668, 754, 755), (672, 669, 432, 431), (673, 670, 763, 762), (674, 671, 755, 749), (675, 672, 431, 430), (676, 673, 762, 765), (677, 674, 749, 752), (679, 678, 750, 751), (680, 676, 765, 789), (678, 677, 752, 750), (681, 675, 430, 429), (682, 680, 789, 788), (683, 679, 751, 748), (684, 681, 429, 428), (685, 682, 788, 787), (686, 683, 748, 747), (687, 684, 428, 427), (688, 685, 787, 786), (689, 686, 747, 746), (690, 687, 427, 426), (691, 688, 786, 785, 807), (692, 689, 746, 745), (693, 690, 426, 425), (694, 691, 807, 808), (695, 692, 745, 744), (696, 693, 425, 424), (697, 694, 808, 809), (698, 695, 744, 739), (699, 696, 424, 423), (700, 697, 809, 810), (701, 698, 739, 738), (702, 699, 423, 422), (703, 700, 810, 811), (704, 701, 738, 737), (705, 702, 422, 421), (706, 703, 811, 812), (707, 704, 737, 736), (708, 705, 421, 420), (709, 706, 812, 814), (710, 707, 736, 735), (711, 708, 420, 419), (712, 709, 814, 813), (585, 710, 735, 733), (587, 711, 419, 418), (589, 712, 813, 827), (1605, 1599, 1307, 1308), (1606, 1600, 1257, 1258), (1607, 1605, 1308, 1309), (1608, 1606, 1258, 1259), (1609, 1607, 1309, 1310), (1610, 1608, 1259, 1260), (1611, 1609, 1310, 1311), (1612, 1610, 1260, 1261), (1613, 1611, 1311, 1312), (1614, 1612, 1261, 1262), (1615, 1613, 1312, 1313), (1616, 1614, 1262, 1263), (1617, 1615, 1313, 1314), (1618, 1616, 1263, 1264), (1619, 1601, 1336, 1337), (1620, 1617, 1314, 1315), (1621, 1618, 1264, 1265), (1622, 1602, 1339, 1340), (1623, 1620, 1315, 1316), (1624, 1621, 1265, 1266), (1625, 1603, 1342, 1215), (1626, 1623, 1316, 1317), (1627, 1624, 1266, 1267), (1628, 1625, 1215, 1216), (1629, 1626, 1317, 1318), (1630, 1627, 1267, 1268), (1631, 1628, 1216, 1217), (1632, 1629, 1318, 1319), (1633, 1630, 1268, 1269), (1634, 1631, 1217, 1218), (1635, 1632, 1319, 1320), (1636, 1604, 1321, 1322), (1637, 1634, 1218, 1219), (1604, 1635, 1320, 1321), (1638, 1633, 1269, 1270), (1639, 1637, 1219, 1220), (1640, 1636, 1322, 1323), (1641, 1638, 1270, 1271), (1642, 1639, 1220, 1221), (1643, 1640, 1323, 1324), (1644, 1641, 1271, 1272), (1645, 1642, 1221, 1222), (1646, 1643, 1324, 1325), (1647, 1644, 1272, 1273), (1648, 1645, 1222, 1223), (1649, 1646, 1325, 1326), (1650, 1647, 1273, 1274), (1651, 1648, 1223, 1224), (1652, 1649, 1326, 1327), (1653, 1650, 1274, 1275), (1654, 1651, 1224, 1225), (1655, 1652, 1327, 1328), (1656, 1653, 1275, 1276), (1657, 1654, 1225, 1226), (1658, 1655, 1328, 1329), (1659, 1656, 1276, 1277), (1660, 1657, 1226, 1227), (1661, 1658, 1329, 1330), (1662, 1659, 1277, 1278), (1663, 1660, 1227, 1228), (1664, 1661, 1330, 1331), (1665, 1662, 1278, 1279), (1666, 1663, 1228, 1229), (1667, 1664, 1331, 1332), (1668, 1665, 1279, 1280), (1669, 1666, 1229, 1230), (1670, 1667, 1332, 1333), (1671, 1668, 1280, 1281), (1672, 1669, 1230, 1231), (1673, 1670, 1333, 1334), (1674, 1671, 1281, 1282), (1675, 1672, 1231, 1232), (1676, 1673, 1334, 1335), (1677, 1674, 1282, 1283), (1678, 1675, 1232, 1233), (1679, 1619, 1337, 1338), (1680, 1677, 1283, 1284), (1681, 1678, 1233, 1234), (1682, 1622, 1340, 1341), (1683, 1680, 1284, 1285), (1684, 1681, 1234, 1235), (1601, 1676, 1335, 1336), (1685, 1683, 1285, 1286), (1686, 1684, 1235, 1236), (1602, 1679, 1338, 1339), (1687, 1685, 1286, 1287), (1688, 1686, 1236, 1237), (1603, 1682, 1341, 1342), (1689, 1687, 1287, 1288), (1690, 1688, 1237, 1238), (1691, 1689, 1288, 1289), (1692, 1690, 1238, 1239), (1693, 1691, 1289, 1290), (1694, 1692, 1239, 1240), (1695, 1693, 1290, 1291), (1696, 1694, 1240, 1241), (1697, 1695, 1291, 1292), (1698, 1696, 1241, 1242), (1699, 1697, 1292, 1293), (1700, 1698, 1242, 1243), (1701, 1699, 1293, 1294), (1702, 1700, 1243, 1244), (1703, 1701, 1294, 1295), (1704, 1702, 1244, 1245), (1705, 1703, 1295, 1296), (1706, 1704, 1245, 1246), (1707, 1705, 1296, 1297), (1708, 1706, 1246, 1247), (1709, 1707, 1297, 1298), (1710, 1708, 1247, 1248), (1711, 1709, 1298, 1299), (1712, 1710, 1248, 1249), (1713, 1711, 1299, 1300), (1714, 1712, 1249, 1250), (1715, 1713, 1300, 1301), (1716, 1714, 1250, 1251), (1717, 1715, 1301, 1302), (1718, 1716, 1251, 1252), (1719, 1717, 1302, 1303), (1720, 1718, 1252, 1253), (1721, 1719, 1303, 1304), (1722, 1720, 1253, 1254), (1723, 1721, 1304, 1305), (1724, 1722, 1254, 1255), (1725, 1723, 1305, 1306), (1726, 1724, 1255, 1256), (1599, 1725, 1306, 1307), (1600, 1726, 1256, 1257), (442, 443, 584, 459), (392, 393, 583, 457), (443, 444, 582, 584), (393, 394, 581, 583), (444, 445, 580, 582), (394, 395, 579, 581), (445, 446, 578, 580), (395, 396, 577, 579), (446, 447, 576, 578), (396, 397, 575, 577), (447, 448, 574, 576), (397, 398, 573, 575), (448, 449, 572, 574), (398, 399, 571, 573), (449, 450, 570, 572), (399, 400, 569, 571), (450, 451, 568, 570), (400, 401, 567, 569), (451, 452, 566, 568), (401, 402, 565, 567), (452, 453, 564, 566), (402, 403, 563, 565), (453, 454, 562, 564), (403, 404, 561, 563), (454, 455, 560, 562), (404, 405, 559, 561), (455, 456, 558, 560), (405, 406, 557, 559), (456, 818, 817, 556, 558), (406, 407, 555, 557), (407, 408, 553, 555), (408, 409, 551, 553), (409, 410, 549, 551), (410, 411, 547, 549), (411, 412, 545, 547), (412, 413, 543, 545), (413, 414, 541, 543), (414, 415, 538, 541), (415, 416, 535, 538), (416, 417, 532, 535), (417, 418, 529, 532), (418, 419, 526, 529), (419, 420, 523, 526), (420, 421, 520, 523), (421, 422, 517, 520), (422, 423, 514, 517), (423, 424, 511, 514), (424, 425, 508, 511), (425, 426, 505, 508), (426, 427, 502, 505), (427, 428, 499, 502), (428, 429, 496, 499), (429, 430, 490, 496), (430, 431, 487, 490), (431, 432, 484, 487), (432, 433, 480, 484), (433, 434, 476, 480), (434, 435, 472, 476), (384, 385, 471, 475), (435, 436, 470, 472), (385, 386, 469, 471), (436, 437, 468, 470), (386, 387, 467, 469), (437, 438, 466, 468), (387, 388, 465, 467), (438, 439, 464, 466), (388, 389, 463, 465), (439, 440, 462, 464), (389, 390, 461, 463), (440, 441, 460, 462), (390, 391, 458, 461), (441, 442, 459, 460), (391, 392, 457, 458), (367, 368, 712, 589), (317, 318, 711, 587), (265, 266, 710, 585), (368, 369, 709, 712), (318, 319, 708, 711), (266, 267, 707, 710), (369, 370, 706, 709), (319, 320, 705, 708), (267, 268, 704, 707), (370, 371, 703, 706), (320, 321, 702, 705), (268, 269, 701, 704), (371, 372, 700, 703), (321, 322, 699, 702), (269, 270, 698, 701), (372, 373, 697, 700), (322, 323, 696, 699), (270, 271, 695, 698), (373, 374, 694, 697), (323, 324, 693, 696), (271, 272, 692, 695), (374, 375, 691, 694), (324, 325, 690, 693), (272, 273, 689, 692), (375, 376, 688, 691), (325, 326, 687, 690), (273, 274, 686, 689), (376, 377, 685, 688), (326, 327, 684, 687), (274, 275, 683, 686), (377, 378, 682, 685), (327, 328, 681, 684), (275, 276, 679, 683), (378, 379, 680, 682), (328, 329, 675, 681), (277, 278, 677, 678), (379, 380, 676, 680), (276, 277, 678, 679), (278, 279, 674, 677), (380, 381, 673, 676), (329, 330, 672, 675), (279, 280, 671, 674), (381, 382, 670, 673), (330, 331, 669, 672), (280, 281, 668, 671), (382, 383, 667, 670), (331, 332, 666, 669), (281, 282, 665, 668), (383, 256, 608, 667), (332, 333, 664, 666), (282, 283, 663, 665), (258, 259, 605, 598), (333, 334, 662, 664), (283, 284, 661, 663), (261, 262, 602, 594), (334, 335, 660, 662), (284, 285, 659, 661), (335, 336, 658, 660), (285, 286, 657, 659), (336, 337, 656, 658), (286, 287, 655, 657), (337, 338, 654, 656), (287, 288, 653, 655), (338, 339, 652, 654), (288, 289, 651, 653), (339, 340, 650, 652), (289, 290, 649, 651), (340, 341, 648, 650), (290, 291, 647, 649), (341, 342, 646, 648), (291, 292, 645, 647), (342, 343, 644, 646), (292, 293, 643, 645), (343, 344, 642, 644), (293, 294, 641, 643), (344, 345, 640, 642), (294, 295, 639, 641), (345, 346, 638, 640), (295, 296, 637, 639), (346, 347, 636, 638), (296, 297, 635, 637), (347, 348, 634, 636), (297, 298, 633, 635), (348, 349, 632, 634), (298, 299, 631, 633), (349, 350, 630, 632), (299, 300, 629, 631), (350, 351, 628, 630), (300, 301, 627, 629), (351, 352, 626, 628), (301, 302, 625, 627), (352, 353, 624, 626), (302, 303, 623, 625), (353, 354, 622, 624), (303, 304, 621, 623), (354, 355, 620, 622), (304, 305, 619, 621), (355, 356, 618, 620), (305, 306, 617, 619), (356, 357, 616, 618), (306, 307, 615, 617), (357, 358, 614, 616), (307, 308, 613, 615), (358, 359, 612, 614), (308, 309, 611, 613), (359, 360, 610, 612), (309, 310, 609, 611), (360, 361, 607, 610), (310, 311, 606, 609), (256, 257, 599, 608), (361, 362, 604, 607), (311, 312, 603, 606), (259, 260, 595, 605), (362, 363, 601, 604), (312, 313, 600, 603), (262, 263, 591, 602), (363, 364, 597, 601), (313, 314, 596, 600), (257, 258, 598, 599), (364, 365, 593, 597), (314, 315, 592, 596), (260, 261, 594, 595), (365, 366, 590, 593), (315, 316, 588, 592), (263, 264, 586, 591), (366, 367, 589, 590), (316, 317, 587, 588), (264, 265, 585, 586), (760, 761, 495, 497), (715, 716, 528, 531), (761, 758, 491, 495), (758, 759, 488, 491), (759, 757, 485, 488), (729, 730, 489, 492), (776, 766, 537, 477), (791, 790, 524, 527), (727, 728, 493, 494), (766, 767, 474, 537), (816, 815, 552, 554), (804, 803, 515, 518), (801, 806, 506, 509), (775, 776, 477, 478), (742, 743, 384, 475, 479), (716, 717, 525, 528), (794, 793, 533, 536), (774, 775, 478, 540), (797, 798, 539, 542), (717, 718, 522, 525), (767, 768, 473, 474), (800, 795, 546, 548), (714, 715, 531, 534), (764, 756, 757, 759, 758, 761, 760, 782, 784, 783, 785, 786, 787, 788, 789, 765, 762, 763), (713, 732, 731, 734, 733, 735, 736, 737, 738, 739, 744, 745, 746, 747, 748, 751, 750, 752, 749, 755, 754, 753, 743, 742, 741, 740, 730, 729, 728, 727, 726, 725, 724, 721, 722, 723, 720, 719, 718, 717, 716, 715, 714), (792, 791, 527, 530), (728, 729, 492, 493), (796, 797, 542, 544), (723, 722, 510, 513), (784, 782, 500, 503), (719, 720, 516, 519), (718, 719, 519, 522), (773, 774, 540, 481), (741, 742, 479, 483), (722, 721, 507, 510), (782, 760, 497, 500), (720, 723, 513, 516), (724, 725, 501, 504), (806, 783, 784, 503, 506), (730, 740, 486, 489), (721, 724, 504, 507), (795, 796, 544, 546), (802, 801, 509, 512), (785, 783, 806, 801, 802, 803, 804, 805, 790, 791, 792, 793, 794, 798, 797, 796, 795, 800, 799, 815, 816, 817, 818, 823, 819, 820, 821, 822, 828, 829, 830, 826, 824, 825, 827, 813, 814, 812, 811, 810, 809, 808, 807), (777, 773, 481, 482), (793, 792, 530, 533), (803, 802, 512, 515), (798, 794, 536, 539), (757, 756, 777, 482, 485), (790, 805, 521, 524), (726, 727, 494, 498), (740, 741, 483, 486), (732, 713, 768, 767, 766, 776, 775, 774, 773, 777, 756, 764, 781, 779, 778, 780, 769, 770, 771, 772), (817, 816, 554, 556), (725, 726, 498, 501), (799, 800, 548, 550), (768, 713, 714, 534, 473), (815, 799, 550, 552), (805, 804, 518, 521), (2, 0, 831, 832), (4, 2, 832, 833), (6, 4, 833, 834), (8, 6, 834, 835), (10, 8, 835, 836), (12, 10, 836, 837), (14, 12, 837, 838), (16, 14, 838, 839), (18, 16, 839, 840), (20, 18, 840, 841), (22, 20, 841, 842), (24, 22, 842, 843), (26, 24, 843, 844), (28, 26, 844, 845), (30, 28, 845, 846), (32, 30, 846, 847), (34, 32, 847, 848), (36, 34, 848, 849), (38, 36, 849, 850), (40, 38, 850, 851), (42, 40, 851, 852), (44, 42, 852, 853), (46, 44, 853, 854), (48, 46, 854, 855), (50, 48, 855, 856), (52, 50, 856, 857), (54, 52, 857, 858), (56, 54, 858, 859), (58, 56, 859, 860), (60, 58, 860, 861), (62, 60, 861, 862), (64, 62, 862, 863), (66, 64, 863, 864), (68, 66, 864, 865), (70, 68, 865, 866), (72, 70, 866, 867), (74, 72, 867, 868), (76, 74, 868, 869), (78, 76, 869, 870), (80, 78, 870, 871), (82, 80, 871, 872), (84, 82, 872, 873), (86, 84, 873, 874), (88, 86, 874, 875), (90, 88, 875, 876), (92, 90, 876, 877), (94, 92, 877, 878), (96, 94, 878, 879), (98, 96, 879, 880), (100, 98, 880, 881), (102, 100, 881, 882), (104, 102, 882, 883), (106, 104, 883, 884), (108, 106, 884, 885), (110, 108, 885, 886), (112, 110, 886, 887), (114, 112, 887, 888), (116, 114, 888, 889), (118, 116, 889, 890), (120, 118, 890, 891), (122, 120, 891, 892), (124, 122, 892, 893), (126, 124, 893, 894), (128, 126, 894, 895), (130, 128, 895, 896), (132, 130, 896, 897), (134, 132, 897, 898), (136, 134, 898, 899), (138, 136, 899, 900), (140, 138, 900, 901), (142, 140, 901, 902), (144, 142, 902, 903), (146, 144, 903, 904), (148, 146, 904, 905), (150, 148, 905, 906), (152, 150, 906, 907), (154, 152, 907, 908), (156, 154, 908, 909), (158, 156, 909, 910), (160, 158, 910, 911), (162, 160, 911, 912), (164, 162, 912, 913), (166, 164, 913, 914), (168, 166, 914, 915), (170, 168, 915, 916), (172, 170, 916, 917), (174, 172, 917, 918), (176, 174, 918, 919), (178, 176, 919, 920), (180, 178, 920, 921), (182, 180, 921, 922), (184, 182, 922, 923), (186, 184, 923, 924), (188, 186, 924, 925), (190, 188, 925, 926), (192, 190, 926, 927), (194, 192, 927, 928), (196, 194, 928, 929), (198, 196, 929, 930), (200, 198, 930, 931), (202, 200, 931, 932), (204, 202, 932, 933), (206, 204, 933, 934), (208, 206, 934, 935), (210, 208, 935, 936), (212, 210, 936, 937), (214, 212, 937, 938), (216, 214, 938, 939), (218, 216, 939, 940), (220, 218, 940, 941), (222, 220, 941, 942), (224, 222, 942, 943), (226, 224, 943, 944), (228, 226, 944, 945), (230, 228, 945, 946), (232, 230, 946, 947), (234, 232, 947, 948), (236, 234, 948, 949), (238, 236, 949, 950), (240, 238, 950, 951), (242, 240, 951, 952), (244, 242, 952, 953), (246, 244, 953, 954), (248, 246, 954, 955), (250, 248, 955, 956), (252, 250, 956, 957), (254, 252, 957, 958), (0, 254, 958, 831), (1034, 1035, 1163, 1162), (46, 48, 983, 982), (252, 254, 1086, 1085), (150, 152, 1035, 1034), (48, 50, 984, 983), (254, 0, 959, 1086), (152, 154, 1036, 1035), (50, 52, 985, 984), (154, 156, 1037, 1036), (52, 54, 986, 985), (156, 158, 1038, 1037), (54, 56, 987, 986), (158, 160, 1039, 1038), (56, 58, 988, 987), (160, 162, 1040, 1039), (58, 60, 989, 988), (162, 164, 1041, 1040), (60, 62, 990, 989), (164, 166, 1042, 1041), (62, 64, 991, 990), (166, 168, 1043, 1042), (64, 66, 992, 991), (168, 170, 1044, 1043), (66, 68, 993, 992), (170, 172, 1045, 1044), (68, 70, 994, 993), (172, 174, 1046, 1045), (70, 72, 995, 994), (174, 176, 1047, 1046), (72, 74, 996, 995), (176, 178, 1048, 1047), (74, 76, 997, 996), (178, 180, 1049, 1048), (76, 78, 998, 997), (180, 182, 1050, 1049), (78, 80, 999, 998), (182, 184, 1051, 1050), (80, 82, 1000, 999), (184, 186, 1052, 1051), (82, 84, 1001, 1000), (186, 188, 1053, 1052), (84, 86, 1002, 1001), (188, 190, 1054, 1053), (86, 88, 1003, 1002), (190, 192, 1055, 1054), (88, 90, 1004, 1003), (192, 194, 1056, 1055), (90, 92, 1005, 1004), (194, 196, 1057, 1056), (92, 94, 1006, 1005), (196, 198, 1058, 1057), (94, 96, 1007, 1006), (198, 200, 1059, 1058), (96, 98, 1008, 1007), (200, 202, 1060, 1059), (98, 100, 1009, 1008), (202, 204, 1061, 1060), (100, 102, 1010, 1009), (204, 206, 1062, 1061), (102, 104, 1011, 1010), (0, 2, 960, 959), (206, 208, 1063, 1062), (104, 106, 1012, 1011), (2, 4, 961, 960), (208, 210, 1064, 1063), (106, 108, 1013, 1012), (4, 6, 962, 961), (210, 212, 1065, 1064), (108, 110, 1014, 1013), (6, 8, 963, 962), (212, 214, 1066, 1065), (110, 112, 1015, 1014), (8, 10, 964, 963), (214, 216, 1067, 1066), (112, 114, 1016, 1015), (10, 12, 965, 964), (216, 218, 1068, 1067), (114, 116, 1017, 1016), (12, 14, 966, 965), (218, 220, 1069, 1068), (116, 118, 1018, 1017), (14, 16, 967, 966), (220, 222, 1070, 1069), (118, 120, 1019, 1018), (16, 18, 968, 967), (222, 224, 1071, 1070), (120, 122, 1020, 1019), (18, 20, 969, 968), (224, 226, 1072, 1071), (122, 124, 1021, 1020), (20, 22, 970, 969), (226, 228, 1073, 1072), (124, 126, 1022, 1021), (22, 24, 971, 970), (228, 230, 1074, 1073), (126, 128, 1023, 1022), (24, 26, 972, 971), (230, 232, 1075, 1074), (128, 130, 1024, 1023), (26, 28, 973, 972), (232, 234, 1076, 1075), (130, 132, 1025, 1024), (28, 30, 974, 973), (234, 236, 1077, 1076), (132, 134, 1026, 1025), (30, 32, 975, 974), (236, 238, 1078, 1077), (134, 136, 1027, 1026), (32, 34, 976, 975), (238, 240, 1079, 1078), (136, 138, 1028, 1027), (34, 36, 977, 976), (240, 242, 1080, 1079), (138, 140, 1029, 1028), (36, 38, 978, 977), (242, 244, 1081, 1080), (140, 142, 1030, 1029), (38, 40, 979, 978), (244, 246, 1082, 1081), (142, 144, 1031, 1030), (40, 42, 980, 979), (246, 248, 1083, 1082), (144, 146, 1032, 1031), (42, 44, 981, 980), (248, 250, 1084, 1083), (146, 148, 1033, 1032), (44, 46, 982, 981), (250, 252, 1085, 1084), (1163, 1164, 1292, 1291), (983, 984, 1112, 1111), (1086, 959, 1087, 1214), (1035, 1036, 1164, 1163), (984, 985, 1113, 1112), (1036, 1037, 1165, 1164), (985, 986, 1114, 1113), (1037, 1038, 1166, 1165), (986, 987, 1115, 1114), (1038, 1039, 1167, 1166), (987, 988, 1116, 1115), (1039, 1040, 1168, 1167), (988, 989, 1117, 1116), (1040, 1041, 1169, 1168), (989, 990, 1118, 1117), (1041, 1042, 1170, 1169), (990, 991, 1119, 1118), (1042, 1043, 1171, 1170), (991, 992, 1120, 1119), (1043, 1044, 1172, 1171), (992, 993, 1121, 1120), (1044, 1045, 1173, 1172), (993, 994, 1122, 1121), (1045, 1046, 1174, 1173), (994, 995, 1123, 1122), (1046, 1047, 1175, 1174), (995, 996, 1124, 1123), (1047, 1048, 1176, 1175), (996, 997, 1125, 1124), (1048, 1049, 1177, 1176), (997, 998, 1126, 1125), (1049, 1050, 1178, 1177), (998, 999, 1127, 1126), (1050, 1051, 1179, 1178), (999, 1000, 1128, 1127), (1051, 1052, 1180, 1179), (1000, 1001, 1129, 1128), (1052, 1053, 1181, 1180), (1001, 1002, 1130, 1129), (1053, 1054, 1182, 1181), (1002, 1003, 1131, 1130), (1054, 1055, 1183, 1182), (1003, 1004, 1132, 1131), (1055, 1056, 1184, 1183), (1004, 1005, 1133, 1132), (1056, 1057, 1185, 1184), (1005, 1006, 1134, 1133), (1057, 1058, 1186, 1185), (1006, 1007, 1135, 1134), (1058, 1059, 1187, 1186), (1007, 1008, 1136, 1135), (1059, 1060, 1188, 1187), (1008, 1009, 1137, 1136), (1060, 1061, 1189, 1188), (1009, 1010, 1138, 1137), (1061, 1062, 1190, 1189), (1010, 1011, 1139, 1138), (959, 960, 1088, 1087), (1062, 1063, 1191, 1190), (1011, 1012, 1140, 1139), (960, 961, 1089, 1088), (1063, 1064, 1192, 1191), (1012, 1013, 1141, 1140), (961, 962, 1090, 1089), (1064, 1065, 1193, 1192), (1013, 1014, 1142, 1141), (962, 963, 1091, 1090), (1065, 1066, 1194, 1193), (1014, 1015, 1143, 1142), (963, 964, 1092, 1091), (1066, 1067, 1195, 1194), (1015, 1016, 1144, 1143), (964, 965, 1093, 1092), (1067, 1068, 1196, 1195), (1016, 1017, 1145, 1144), (965, 966, 1094, 1093), (1068, 1069, 1197, 1196), (1017, 1018, 1146, 1145), (966, 967, 1095, 1094), (1069, 1070, 1198, 1197), (1018, 1019, 1147, 1146), (967, 968, 1096, 1095), (1070, 1071, 1199, 1198), (1019, 1020, 1148, 1147), (968, 969, 1097, 1096), (1071, 1072, 1200, 1199), (1020, 1021, 1149, 1148), (969, 970, 1098, 1097), (1072, 1073, 1201, 1200), (1021, 1022, 1150, 1149), (970, 971, 1099, 1098), (1073, 1074, 1202, 1201), (1022, 1023, 1151, 1150), (971, 972, 1100, 1099), (1074, 1075, 1203, 1202), (1023, 1024, 1152, 1151), (972, 973, 1101, 1100), (1075, 1076, 1204, 1203), (1024, 1025, 1153, 1152), (973, 974, 1102, 1101), (1076, 1077, 1205, 1204), (1025, 1026, 1154, 1153), (974, 975, 1103, 1102), (1077, 1078, 1206, 1205), (1026, 1027, 1155, 1154), (975, 976, 1104, 1103), (1078, 1079, 1207, 1206), (1027, 1028, 1156, 1155), (976, 977, 1105, 1104), (1079, 1080, 1208, 1207), (1028, 1029, 1157, 1156), (977, 978, 1106, 1105), (1080, 1081, 1209, 1208), (1029, 1030, 1158, 1157), (978, 979, 1107, 1106), (1081, 1082, 1210, 1209), (1030, 1031, 1159, 1158), (979, 980, 1108, 1107), (1082, 1083, 1211, 1210), (1031, 1032, 1160, 1159), (980, 981, 1109, 1108), (1083, 1084, 1212, 1211), (1032, 1033, 1161, 1160), (981, 982, 1110, 1109), (1084, 1085, 1213, 1212), (1033, 1034, 1162, 1161), (982, 983, 1111, 1110), (1085, 1086, 1214, 1213), (1112, 1113, 1241, 1240), (1164, 1165, 1293, 1292), (1113, 1114, 1242, 1241), (1165, 1166, 1294, 1293), (1114, 1115, 1243, 1242), (1166, 1167, 1295, 1294), (1115, 1116, 1244, 1243), (1167, 1168, 1296, 1295), (1116, 1117, 1245, 1244), (1168, 1169, 1297, 1296), (1117, 1118, 1246, 1245), (1169, 1170, 1298, 1297), (1118, 1119, 1247, 1246), (1170, 1171, 1299, 1298), (1119, 1120, 1248, 1247), (1171, 1172, 1300, 1299), (1120, 1121, 1249, 1248), (1172, 1173, 1301, 1300), (1121, 1122, 1250, 1249), (1173, 1174, 1302, 1301), (1122, 1123, 1251, 1250), (1174, 1175, 1303, 1302), (1123, 1124, 1252, 1251), (1175, 1176, 1304, 1303), (1124, 1125, 1253, 1252), (1176, 1177, 1305, 1304), (1125, 1126, 1254, 1253), (1177, 1178, 1306, 1305), (1126, 1127, 1255, 1254), (1178, 1179, 1307, 1306), (1127, 1128, 1256, 1255), (1179, 1180, 1308, 1307), (1128, 1129, 1257, 1256), (1180, 1181, 1309, 1308), (1129, 1130, 1258, 1257), (1181, 1182, 1310, 1309), (1130, 1131, 1259, 1258), (1182, 1183, 1311, 1310), (1131, 1132, 1260, 1259), (1183, 1184, 1312, 1311), (1132, 1133, 1261, 1260), (1184, 1185, 1313, 1312), (1133, 1134, 1262, 1261), (1185, 1186, 1314, 1313), (1134, 1135, 1263, 1262), (1186, 1187, 1315, 1314), (1135, 1136, 1264, 1263), (1187, 1188, 1316, 1315), (1136, 1137, 1265, 1264), (1188, 1189, 1317, 1316), (1137, 1138, 1266, 1265), (1189, 1190, 1318, 1317), (1138, 1139, 1267, 1266), (1087, 1088, 1216, 1215), (1190, 1191, 1319, 1318), (1139, 1140, 1268, 1267), (1088, 1089, 1217, 1216), (1191, 1192, 1320, 1319), (1140, 1141, 1269, 1268), (1089, 1090, 1218, 1217), (1192, 1193, 1321, 1320), (1141, 1142, 1270, 1269), (1090, 1091, 1219, 1218), (1193, 1194, 1322, 1321), (1142, 1143, 1271, 1270), (1091, 1092, 1220, 1219), (1194, 1195, 1323, 1322), (1143, 1144, 1272, 1271), (1092, 1093, 1221, 1220), (1195, 1196, 1324, 1323), (1144, 1145, 1273, 1272), (1093, 1094, 1222, 1221), (1196, 1197, 1325, 1324), (1145, 1146, 1274, 1273), (1094, 1095, 1223, 1222), (1197, 1198, 1326, 1325), (1146, 1147, 1275, 1274), (1095, 1096, 1224, 1223), (1198, 1199, 1327, 1326), (1147, 1148, 1276, 1275), (1096, 1097, 1225, 1224), (1199, 1200, 1328, 1327), (1148, 1149, 1277, 1276), (1097, 1098, 1226, 1225), (1200, 1201, 1329, 1328), (1149, 1150, 1278, 1277), (1098, 1099, 1227, 1226), (1201, 1202, 1330, 1329), (1150, 1151, 1279, 1278), (1099, 1100, 1228, 1227), (1202, 1203, 1331, 1330), (1151, 1152, 1280, 1279), (1100, 1101, 1229, 1228), (1203, 1204, 1332, 1331), (1152, 1153, 1281, 1280), (1101, 1102, 1230, 1229), (1204, 1205, 1333, 1332), (1153, 1154, 1282, 1281), (1102, 1103, 1231, 1230), (1205, 1206, 1334, 1333), (1154, 1155, 1283, 1282), (1103, 1104, 1232, 1231), (1206, 1207, 1335, 1334), (1155, 1156, 1284, 1283), (1104, 1105, 1233, 1232), (1207, 1208, 1336, 1335), (1156, 1157, 1285, 1284), (1105, 1106, 1234, 1233), (1208, 1209, 1337, 1336), (1157, 1158, 1286, 1285), (1106, 1107, 1235, 1234), (1209, 1210, 1338, 1337), (1158, 1159, 1287, 1286), (1107, 1108, 1236, 1235), (1210, 1211, 1339, 1338), (1159, 1160, 1288, 1287), (1108, 1109, 1237, 1236), (1211, 1212, 1340, 1339), (1160, 1161, 1289, 1288), (1109, 1110, 1238, 1237), (1212, 1213, 1341, 1340), (1161, 1162, 1290, 1289), (1110, 1111, 1239, 1238), (1213, 1214, 1342, 1341), (1162, 1163, 1291, 1290), (1111, 1112, 1240, 1239), (1214, 1087, 1215, 1342), (459, 584, 1470, 1344), (457, 583, 1469, 1343), (584, 582, 1468, 1470), (583, 581, 1467, 1469), (582, 580, 1466, 1468), (581, 579, 1465, 1467), (580, 578, 1464, 1466), (579, 577, 1463, 1465), (578, 576, 1462, 1464), (577, 575, 1461, 1463), (576, 574, 1460, 1462), (575, 573, 1459, 1461), (574, 572, 1458, 1460), (573, 571, 1457, 1459), (572, 570, 1456, 1458), (571, 569, 1455, 1457), (570, 568, 1454, 1456), (569, 567, 1453, 1455), (568, 566, 1452, 1454), (567, 565, 1451, 1453), (566, 564, 1450, 1452), (565, 563, 1449, 1451), (564, 562, 1448, 1450), (563, 561, 1447, 1449), (562, 560, 1446, 1448), (561, 559, 1445, 1447), (560, 558, 1444, 1446), (559, 557, 1443, 1445), (558, 556, 1442, 1444), (557, 555, 1441, 1443), (556, 554, 1440, 1442), (555, 553, 1439, 1441), (554, 552, 1438, 1440), (553, 551, 1437, 1439), (552, 550, 1436, 1438), (551, 549, 1435, 1437), (550, 548, 1434, 1436), (549, 547, 1433, 1435), (548, 546, 1432, 1434), (547, 545, 1431, 1433), (546, 544, 1430, 1432), (545, 543, 1429, 1431), (477, 537, 1423, 1346), (544, 542, 1428, 1430), (543, 541, 1427, 1429), (473, 534, 1420, 1345), (542, 539, 1425, 1428), (541, 538, 1424, 1427), (540, 478, 1366, 1426), (539, 536, 1422, 1425), (538, 535, 1421, 1424), (537, 474, 1363, 1423), (536, 533, 1419, 1422), (535, 532, 1418, 1421), (534, 531, 1417, 1420), (533, 530, 1416, 1419), (532, 529, 1415, 1418), (531, 528, 1414, 1417), (530, 527, 1413, 1416), (529, 526, 1412, 1415), (528, 525, 1411, 1414), (527, 524, 1410, 1413), (526, 523, 1409, 1412), (525, 522, 1408, 1411), (524, 521, 1407, 1410), (523, 520, 1406, 1409), (522, 519, 1405, 1408), (521, 518, 1404, 1407), (520, 517, 1403, 1406), (519, 516, 1402, 1405), (518, 515, 1401, 1404), (517, 514, 1400, 1403), (516, 513, 1399, 1402), (515, 512, 1398, 1401), (514, 511, 1397, 1400), (513, 510, 1396, 1399), (512, 509, 1395, 1398), (511, 508, 1394, 1397), (510, 507, 1393, 1396), (509, 506, 1392, 1395), (508, 505, 1391, 1394), (507, 504, 1390, 1393), (506, 503, 1389, 1392), (505, 502, 1388, 1391), (504, 501, 1387, 1390), (503, 500, 1386, 1389), (502, 499, 1385, 1388), (501, 498, 1384, 1387), (500, 497, 1383, 1386), (499, 496, 1382, 1385), (498, 494, 1380, 1384), (497, 495, 1381, 1383), (496, 490, 1377, 1382), (493, 492, 1379, 1348), (495, 491, 1378, 1381), (494, 493, 1348, 1380), (492, 489, 1376, 1379), (491, 488, 1375, 1378), (490, 487, 1374, 1377), (489, 486, 1373, 1376), (487, 484, 1371, 1374), (486, 483, 1370, 1373), (484, 480, 1368, 1371), (483, 479, 1367, 1370), (480, 476, 1365, 1368), (479, 475, 1364, 1367), (478, 477, 1346, 1366), (476, 472, 1362, 1365), (475, 471, 1361, 1364), (474, 473, 1345, 1363), (472, 470, 1360, 1362), (471, 469, 1359, 1361), (470, 468, 1358, 1360), (469, 467, 1357, 1359), (468, 466, 1356, 1358), (467, 465, 1355, 1357), (466, 464, 1354, 1356), (465, 463, 1353, 1355), (464, 462, 1352, 1354), (463, 461, 1351, 1353), (462, 460, 1350, 1352), (461, 458, 1349, 1351), (460, 459, 1344, 1350), (458, 457, 1343, 1349), (1850, 1848, 1598, 1472), (1849, 1847, 1597, 1471), (1848, 1846, 1596, 1598), (1847, 1845, 1595, 1597), (1846, 1844, 1594, 1596), (1845, 1843, 1593, 1595), (1844, 1842, 1592, 1594), (1843, 1841, 1591, 1593), (1842, 1840, 1590, 1592), (1841, 1839, 1589, 1591), (1840, 1838, 1588, 1590), (1839, 1837, 1587, 1589), (1838, 1836, 1586, 1588), (1837, 1835, 1585, 1587), (1836, 1834, 1584, 1586), (1835, 1833, 1583, 1585), (1834, 1832, 1582, 1584), (1833, 1831, 1581, 1583), (1832, 1830, 1580, 1582), (1831, 1829, 1579, 1581), (1830, 1828, 1578, 1580), (1829, 1827, 1577, 1579), (1828, 1826, 1576, 1578), (1827, 1825, 1575, 1577), (1826, 1824, 1574, 1576), (1825, 1823, 1573, 1575), (1824, 1822, 1572, 1574), (1823, 1821, 1571, 1573), (1822, 1820, 1570, 1572), (1821, 1819, 1569, 1571), (1820, 1818, 1568, 1570), (1819, 1817, 1567, 1569), (1818, 1816, 1566, 1568), (1817, 1815, 1565, 1567), (1816, 1814, 1564, 1566), (1815, 1813, 1563, 1565), (1814, 1812, 1562, 1564), (1813, 1811, 1561, 1563), (1812, 1810, 1560, 1562), (1811, 1809, 1559, 1561), (1853, 1804, 1554, 1475), (1810, 1808, 1558, 1560), (1809, 1807, 1557, 1559), (1852, 1801, 1551, 1474), (1808, 1806, 1556, 1558), (1807, 1805, 1555, 1557), (1851, 1798, 1548, 1473), (1806, 1803, 1553, 1556), (1805, 1802, 1552, 1555), (1804, 1744, 1494, 1554), (1803, 1800, 1550, 1553), (1802, 1799, 1549, 1552), (1801, 1741, 1491, 1551), (1800, 1797, 1547, 1550), (1799, 1796, 1546, 1549), (1798, 1795, 1545, 1548), (1797, 1794, 1544, 1547), (1796, 1793, 1543, 1546), (1795, 1792, 1542, 1545), (1794, 1791, 1541, 1544), (1793, 1790, 1540, 1543), (1792, 1789, 1539, 1542), (1791, 1788, 1538, 1541), (1790, 1787, 1537, 1540), (1789, 1786, 1536, 1539), (1788, 1785, 1535, 1538), (1787, 1784, 1534, 1537), (1786, 1783, 1533, 1536), (1785, 1782, 1532, 1535), (1784, 1781, 1531, 1534), (1783, 1780, 1530, 1533), (1782, 1779, 1529, 1532), (1781, 1778, 1528, 1531), (1780, 1777, 1527, 1530), (1779, 1776, 1526, 1529), (1778, 1775, 1525, 1528), (1777, 1774, 1524, 1527), (1776, 1773, 1523, 1526), (1775, 1772, 1522, 1525), (1774, 1771, 1521, 1524), (1773, 1770, 1520, 1523), (1772, 1769, 1519, 1522), (1771, 1768, 1518, 1521), (1770, 1767, 1517, 1520), (1769, 1766, 1516, 1519), (1768, 1765, 1515, 1518), (1767, 1764, 1514, 1517), (1766, 1763, 1513, 1516), (1765, 1762, 1512, 1515), (1764, 1761, 1511, 1514), (1763, 1760, 1510, 1513), (1762, 1758, 1508, 1512), (1761, 1759, 1509, 1511), (1760, 1755, 1505, 1510), (1854, 1757, 1507, 1476), (1759, 1756, 1506, 1509), (1758, 1854, 1476, 1508), (1757, 1754, 1504, 1507), (1756, 1753, 1503, 1506), (1755, 1752, 1502, 1505), (1754, 1751, 1501, 1504), (1753, 1750, 1500, 1503), (1752, 1749, 1499, 1502), (1751, 1748, 1498, 1501), (1750, 1747, 1497, 1500), (1749, 1746, 1496, 1499), (1748, 1745, 1495, 1498), (1747, 1853, 1475, 1497), (1746, 1743, 1493, 1496), (1745, 1742, 1492, 1495), (1744, 1852, 1474, 1494), (1743, 1740, 1490, 1493), (1742, 1739, 1489, 1492), (1741, 1851, 1473, 1491), (1740, 1738, 1488, 1490), (1739, 1737, 1487, 1489), (1738, 1736, 1486, 1488), (1737, 1735, 1485, 1487), (1736, 1734, 1484, 1486), (1735, 1733, 1483, 1485), (1734, 1732, 1482, 1484), (1733, 1731, 1481, 1483), (1732, 1730, 1480, 1482), (1731, 1729, 1479, 1481), (1730, 1728, 1478, 1480), (1729, 1727, 1477, 1479), (1728, 1850, 1472, 1478), (1727, 1849, 1471, 1477), (1472, 1598, 1726, 1600), (1471, 1597, 1725, 1599), (1598, 1596, 1724, 1726), (1597, 1595, 1723, 1725), (1596, 1594, 1722, 1724), (1595, 1593, 1721, 1723), (1594, 1592, 1720, 1722), (1593, 1591, 1719, 1721), (1592, 1590, 1718, 1720), (1591, 1589, 1717, 1719), (1590, 1588, 1716, 1718), (1589, 1587, 1715, 1717), (1588, 1586, 1714, 1716), (1587, 1585, 1713, 1715), (1586, 1584, 1712, 1714), (1585, 1583, 1711, 1713), (1584, 1582, 1710, 1712), (1583, 1581, 1709, 1711), (1582, 1580, 1708, 1710), (1581, 1579, 1707, 1709), (1580, 1578, 1706, 1708), (1579, 1577, 1705, 1707), (1578, 1576, 1704, 1706), (1577, 1575, 1703, 1705), (1576, 1574, 1702, 1704), (1575, 1573, 1701, 1703), (1574, 1572, 1700, 1702), (1573, 1571, 1699, 1701), (1572, 1570, 1698, 1700), (1571, 1569, 1697, 1699), (1570, 1568, 1696, 1698), (1569, 1567, 1695, 1697), (1568, 1566, 1694, 1696), (1567, 1565, 1693, 1695), (1566, 1564, 1692, 1694), (1565, 1563, 1691, 1693), (1564, 1562, 1690, 1692), (1563, 1561, 1689, 1691), (1562, 1560, 1688, 1690), (1561, 1559, 1687, 1689), (1475, 1554, 1682, 1603), (1560, 1558, 1686, 1688), (1559, 1557, 1685, 1687), (1474, 1551, 1679, 1602), (1558, 1556, 1684, 1686), (1557, 1555, 1683, 1685), (1473, 1548, 1676, 1601), (1556, 1553, 1681, 1684), (1555, 1552, 1680, 1683), (1554, 1494, 1622, 1682), (1553, 1550, 1678, 1681), (1552, 1549, 1677, 1680), (1551, 1491, 1619, 1679), (1550, 1547, 1675, 1678), (1549, 1546, 1674, 1677), (1548, 1545, 1673, 1676), (1547, 1544, 1672, 1675), (1546, 1543, 1671, 1674), (1545, 1542, 1670, 1673), (1544, 1541, 1669, 1672), (1543, 1540, 1668, 1671), (1542, 1539, 1667, 1670), (1541, 1538, 1666, 1669), (1540, 1537, 1665, 1668), (1539, 1536, 1664, 1667), (1538, 1535, 1663, 1666), (1537, 1534, 1662, 1665), (1536, 1533, 1661, 1664), (1535, 1532, 1660, 1663), (1534, 1531, 1659, 1662), (1533, 1530, 1658, 1661), (1532, 1529, 1657, 1660), (1531, 1528, 1656, 1659), (1530, 1527, 1655, 1658), (1529, 1526, 1654, 1657), (1528, 1525, 1653, 1656), (1527, 1524, 1652, 1655), (1526, 1523, 1651, 1654), (1525, 1522, 1650, 1653), (1524, 1521, 1649, 1652), (1523, 1520, 1648, 1651), (1522, 1519, 1647, 1650), (1521, 1518, 1646, 1649), (1520, 1517, 1645, 1648), (1519, 1516, 1644, 1647), (1518, 1515, 1643, 1646), (1517, 1514, 1642, 1645), (1516, 1513, 1641, 1644), (1515, 1512, 1640, 1643), (1514, 1511, 1639, 1642), (1513, 1510, 1638, 1641), (1512, 1508, 1636, 1640), (1511, 1509, 1637, 1639), (1510, 1505, 1633, 1638), (1476, 1507, 1635, 1604), (1509, 1506, 1634, 1637), (1508, 1476, 1604, 1636), (1507, 1504, 1632, 1635), (1506, 1503, 1631, 1634), (1505, 1502, 1630, 1633), (1504, 1501, 1629, 1632), (1503, 1500, 1628, 1631), (1502, 1499, 1627, 1630), (1501, 1498, 1626, 1629), (1500, 1497, 1625, 1628), (1499, 1496, 1624, 1627), (1498, 1495, 1623, 1626), (1497, 1475, 1603, 1625), (1496, 1493, 1621, 1624), (1495, 1492, 1620, 1623), (1494, 1474, 1602, 1622), (1493, 1490, 1618, 1621), (1492, 1489, 1617, 1620), (1491, 1473, 1601, 1619), (1490, 1488, 1616, 1618), (1489, 1487, 1615, 1617), (1488, 1486, 1614, 1616), (1487, 1485, 1613, 1615), (1486, 1484, 1612, 1614), (1485, 1483, 1611, 1613), (1484, 1482, 1610, 1612), (1483, 1481, 1609, 1611), (1482, 1480, 1608, 1610), (1481, 1479, 1607, 1609), (1480, 1478, 1606, 1608), (1479, 1477, 1605, 1607), (1478, 1472, 1600, 1606), (1477, 1471, 1599, 1605), (1349, 1343, 1849, 1727), (1350, 1344, 1850, 1728), (1351, 1349, 1727, 1729), (1352, 1350, 1728, 1730), (1353, 1351, 1729, 1731), (1354, 1352, 1730, 1732), (1355, 1353, 1731, 1733), (1356, 1354, 1732, 1734), (1357, 1355, 1733, 1735), (1358, 1356, 1734, 1736), (1359, 1357, 1735, 1737), (1360, 1358, 1736, 1738), (1361, 1359, 1737, 1739), (1362, 1360, 1738, 1740), (1363, 1345, 1851, 1741), (1364, 1361, 1739, 1742), (1365, 1362, 1740, 1743), (1366, 1346, 1852, 1744), (1367, 1364, 1742, 1745), (1368, 1365, 1743, 1746), (1369, 1347, 1853, 1747), (1370, 1367, 1745, 1748), (1371, 1368, 1746, 1749), (1372, 1369, 1747, 1750), (1373, 1370, 1748, 1751), (1374, 1371, 1749, 1752), (1376, 1373, 1751, 1754), (1377, 1374, 1752, 1755), (1378, 1375, 1753, 1756), (1379, 1376, 1754, 1757), (1380, 1348, 1854, 1758), (1381, 1378, 1756, 1759), (1348, 1379, 1757, 1854), (1382, 1377, 1755, 1760), (1383, 1381, 1759, 1761), (1384, 1380, 1758, 1762), (1385, 1382, 1760, 1763), (1386, 1383, 1761, 1764), (1387, 1384, 1762, 1765), (1388, 1385, 1763, 1766), (1389, 1386, 1764, 1767), (1390, 1387, 1765, 1768), (1391, 1388, 1766, 1769), (1392, 1389, 1767, 1770), (1393, 1390, 1768, 1771), (1394, 1391, 1769, 1772), (1395, 1392, 1770, 1773), (1396, 1393, 1771, 1774), (1397, 1394, 1772, 1775), (1398, 1395, 1773, 1776), (1399, 1396, 1774, 1777), (1400, 1397, 1775, 1778), (1401, 1398, 1776, 1779), (1402, 1399, 1777, 1780), (1403, 1400, 1778, 1781), (1404, 1401, 1779, 1782), (1405, 1402, 1780, 1783), (1406, 1403, 1781, 1784), (1407, 1404, 1782, 1785), (1408, 1405, 1783, 1786), (1409, 1406, 1784, 1787), (1410, 1407, 1785, 1788), (1411, 1408, 1786, 1789), (1412, 1409, 1787, 1790), (1413, 1410, 1788, 1791), (1414, 1411, 1789, 1792), (1415, 1412, 1790, 1793), (1416, 1413, 1791, 1794), (1417, 1414, 1792, 1795), (1418, 1415, 1793, 1796), (1419, 1416, 1794, 1797), (1420, 1417, 1795, 1798), (1421, 1418, 1796, 1799), (1422, 1419, 1797, 1800), (1423, 1363, 1741, 1801), (1424, 1421, 1799, 1802), (1425, 1422, 1800, 1803), (1426, 1366, 1744, 1804), (1427, 1424, 1802, 1805), (1428, 1425, 1803, 1806), (1345, 1420, 1798, 1851), (1429, 1427, 1805, 1807), (1430, 1428, 1806, 1808), (1346, 1423, 1801, 1852), (1431, 1429, 1807, 1809), (1432, 1430, 1808, 1810), (1433, 1431, 1809, 1811), (1434, 1432, 1810, 1812), (1435, 1433, 1811, 1813), (1436, 1434, 1812, 1814), (1437, 1435, 1813, 1815), (1438, 1436, 1814, 1816), (1439, 1437, 1815, 1817), (1440, 1438, 1816, 1818), (1441, 1439, 1817, 1819), (1442, 1440, 1818, 1820), (1443, 1441, 1819, 1821), (1444, 1442, 1820, 1822), (1445, 1443, 1821, 1823), (1446, 1444, 1822, 1824), (1447, 1445, 1823, 1825), (1448, 1446, 1824, 1826), (1449, 1447, 1825, 1827), (1450, 1448, 1826, 1828), (1451, 1449, 1827, 1829), (1452, 1450, 1828, 1830), (1453, 1451, 1829, 1831), (1454, 1452, 1830, 1832), (1455, 1453, 1831, 1833), (1456, 1454, 1832, 1834), (1457, 1455, 1833, 1835), (1458, 1456, 1834, 1836), (1459, 1457, 1835, 1837), (1460, 1458, 1836, 1838), (1461, 1459, 1837, 1839), (1462, 1460, 1838, 1840), (1463, 1461, 1839, 1841), (1464, 1462, 1840, 1842), (1465, 1463, 1841, 1843), (1466, 1464, 1842, 1844), (1467, 1465, 1843, 1845), (1468, 1466, 1844, 1846), (1469, 1467, 1845, 1847), (1470, 1468, 1846, 1848), (1343, 1469, 1847, 1849), (1344, 1470, 1848, 1850), (482, 481, 1347, 1369), (485, 482, 1369, 1372), (481, 540, 1426, 1347), (488, 485, 1372, 1375), (1372, 1750, 1753, 1375), (1426, 1804, 1853, 1347)])
me_cylinder_001.use_remesh_preserve_volume = False
me_cylinder_001.use_remesh_preserve_attributes = False
me_cylinder_001.use_mirror_vertex_groups = False
me_cylinder_001.update()

# ---- objects
ob_cylinder_001 = bpy.data.objects.new('Cylinder.001', me_cylinder_002)
ob_bull_barrel = bpy.data.objects.new('bull_barrel', me_cylinder_001)
ob_camera = bpy.data.objects.new('Camera', cam_camera)

# ---- transforms, parenting, visibility, modifiers, constraints
ob_cylinder_001.location = (0.0, -9.469, 4.477)
ob_cylinder_001.lineart.crease_threshold = 0.0
ob_bull_barrel.location = (0.0, 0.0, 0.0)
ob_bull_barrel.lineart.crease_threshold = 0.0
_m = ob_bull_barrel.modifiers.new('Boolean', 'BOOLEAN')
_m.object = ob_cylinder_001
_m.solver = 'FAST'
ob_camera.location = (7.481, -6.508, 5.344)
ob_camera.rotation_euler = (1.109, 0.0, 0.8149)
ob_camera.lock_rotations_4d = False
ob_camera.empty_display_type = 'ARROWS'
ob_camera.color = (0.0, 0.0, 0.0, 0.0)
ob_camera.display_type = 'WIRE'
ob_camera.lineart.crease_threshold = 0.0

# ---- collection membership
col_collection_1.objects.link(ob_cylinder_001)
col_collection_1.objects.link(ob_bull_barrel)
col_collection_1.objects.link(ob_camera)

# ---- scene / render settings (as saved in the file)
scene.camera = ob_camera
scene.frame_start = 1; scene.frame_end = 250; scene.frame_set(1)
scene.render.engine = 'CYCLES'
scene.render.resolution_percentage = 50
scene.render.dither_intensity = 0.0
scene.cycles.use_denoising = False
scene.cycles.samples = 128
scene.cycles.sampling_pattern = 'TABULATED_SOBOL'
scene.cycles.use_adaptive_sampling = False
scene.cycles.use_light_tree = False
scene.cycles.blur_glossy = 0.0
scene.cycles.sample_clamp_indirect = 0.0
scene.view_settings.view_transform = 'Standard'
scene.unit_settings.scale_length = 0.001
bpy.context.view_layer.update()

